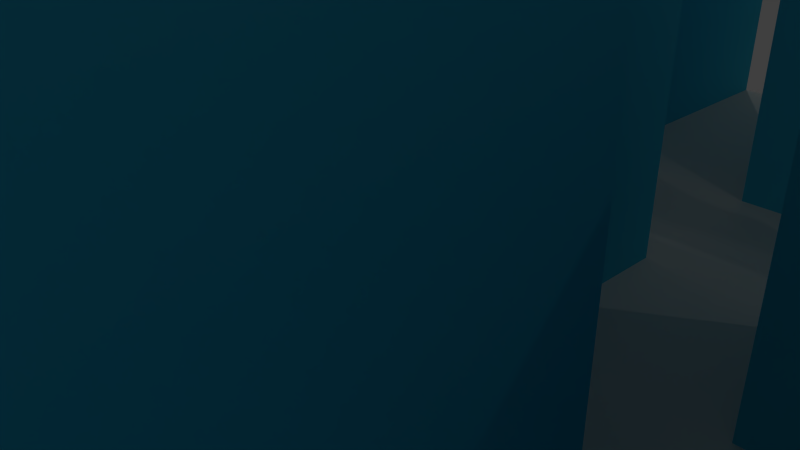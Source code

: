 # Source: Tile3.blend  (saved by Blender 2.76.0; exported with 4.5.12 LTS)
import bpy
from mathutils import Matrix  # noqa: F401  (used for matrix-valued properties, if any)

bpy.ops.wm.read_factory_settings(use_empty=True)
scene = bpy.context.scene
scene.name = 'Scene'

# ---- collections
col_collection_1 = bpy.data.collections.new('Collection 1'); scene.collection.children.link(col_collection_1)

# ---- materials (node trees are filled in below, after node groups)
mat_floor = bpy.data.materials.new('Floor')
mat_floor.alpha_threshold = 0.0
mat_floor.use_transparent_shadow = False
mat_floor.diffuse_color = (0.8, 0.783, 0.7334, 1.0)
mat_floor.roughness = 0.5
mat_floor.specular_intensity = 0.0
mat_roof = bpy.data.materials.new('Roof')
mat_roof.alpha_threshold = 0.0
mat_roof.use_transparent_shadow = False
mat_roof.diffuse_color = (0.1105, 0.0879, 0.8, 1.0)
mat_roof.roughness = 0.5
mat_roof.specular_intensity = 0.0
mat_walls = bpy.data.materials.new('Walls')
mat_walls.alpha_threshold = 0.0
mat_walls.use_transparent_shadow = False
mat_walls.diffuse_color = (0.06953, 0.6071, 0.8, 1.0)
mat_walls.roughness = 0.5
mat_walls.specular_intensity = 0.0
mat_doors = bpy.data.materials.new('Doors')
mat_doors.alpha_threshold = 0.0
mat_doors.use_transparent_shadow = False
mat_doors.diffuse_color = (0.8, 0.09458, 0.3904, 1.0)
mat_doors.roughness = 0.5
mat_doors.specular_intensity = 0.0
mat_windows = bpy.data.materials.new('Windows')
mat_windows.alpha_threshold = 0.0
mat_windows.use_transparent_shadow = False
mat_windows.diffuse_color = (0.03854, 0.8, 0.5682, 1.0)
mat_windows.roughness = 0.5
mat_windows.specular_intensity = 0.0

# ---- material node trees

# ---- world
world_world = bpy.data.worlds.new('World'); scene.world = world_world
world_world.color = (0.05088, 0.05088, 0.05088)
world_world.use_sun_shadow = False
world_world.sun_shadow_jitter_overblur = 0.0
world_world.cycles.sampling_method = 'MANUAL'
world_world.cycles.sample_map_resolution = 256

# ---- cameras
cam_camera = bpy.data.cameras.new('Camera')
cam_camera.clip_end = 100.0
cam_camera.lens = 35.0
cam_camera.sensor_width = 32.0
cam_camera.sensor_height = 18.0
cam_camera.ortho_scale = 7.314
cam_camera.dof.focus_distance = 0.0
cam_camera.dof.aperture_fstop = 128.0

# ---- lights
light_lamp = bpy.data.lights.new('Lamp', 'POINT')
light_lamp.transmission_factor = 0.0
light_lamp.cutoff_distance = 30.0
light_lamp.energy = 100.0
light_lamp.shadow_buffer_clip_start = 1.001
light_lamp.shadow_soft_size = 0.1
light_lamp.shadow_maximum_resolution = 0.006
light_lamp.use_absolute_resolution = True
light_lamp.cycles.use_multiple_importance_sampling = False
light_lamp_001 = bpy.data.lights.new('Lamp.001', 'POINT')
light_lamp_001.transmission_factor = 0.0
light_lamp_001.cutoff_distance = 30.0
light_lamp_001.energy = 100.0
light_lamp_001.shadow_buffer_clip_start = 1.001
light_lamp_001.shadow_soft_size = 0.1
light_lamp_001.shadow_maximum_resolution = 0.006
light_lamp_001.use_absolute_resolution = True
light_lamp_001.cycles.use_multiple_importance_sampling = False
light_lamp_002 = bpy.data.lights.new('Lamp.002', 'POINT')
light_lamp_002.transmission_factor = 0.0
light_lamp_002.cutoff_distance = 30.0
light_lamp_002.energy = 100.0
light_lamp_002.shadow_buffer_clip_start = 1.001
light_lamp_002.shadow_soft_size = 0.1
light_lamp_002.shadow_maximum_resolution = 0.006
light_lamp_002.use_absolute_resolution = True
light_lamp_002.cycles.use_multiple_importance_sampling = False
light_lamp_003 = bpy.data.lights.new('Lamp.003', 'POINT')
light_lamp_003.transmission_factor = 0.0
light_lamp_003.cutoff_distance = 30.0
light_lamp_003.energy = 100.0
light_lamp_003.shadow_buffer_clip_start = 1.001
light_lamp_003.shadow_soft_size = 0.1
light_lamp_003.shadow_maximum_resolution = 0.006
light_lamp_003.use_absolute_resolution = True
light_lamp_003.cycles.use_multiple_importance_sampling = False
light_lamp_004 = bpy.data.lights.new('Lamp.004', 'POINT')
light_lamp_004.transmission_factor = 0.0
light_lamp_004.cutoff_distance = 30.0
light_lamp_004.energy = 100.0
light_lamp_004.shadow_buffer_clip_start = 1.001
light_lamp_004.shadow_soft_size = 0.1
light_lamp_004.shadow_maximum_resolution = 0.006
light_lamp_004.use_absolute_resolution = True
light_lamp_004.cycles.use_multiple_importance_sampling = False

# ---- meshes
me_plane = bpy.data.meshes.new('Plane')
me_plane.from_pydata([(-1.0, -1.0, 0.0), (1.0, -1.0, 0.0), (-1.0, 1.0, 0.0), (1.0, 1.0, 0.0), (-1.0, 0.75, 0.0), (-1.0, 0.5, 0.0), (-1.0, 0.25, 0.0), (-1.0, 0.0, 0.0), (-1.0, -0.25, 0.0), (-1.0, -0.5, 0.0), (-1.0, -0.75, 0.0), (-0.75, -1.0, 0.0), (-0.5, -1.0, 0.0), (-0.25, -1.0, 0.0), (0.0, -1.0, 0.0), (0.25, -1.0, 0.0), (0.5, -1.0, 0.0), (0.75, -1.0, 0.0), (1.0, -0.75, 0.0), (1.0, -0.5, 0.0), (1.0, -0.25, 0.0), (1.0, 0.0, 0.0), (1.0, 0.25, 0.0), (1.0, 0.5, 0.0), (1.0, 0.75, 0.0), (0.75, 1.0, 0.0), (0.5, 1.0, 0.0), (0.25, 1.0, 0.0), (0.0, 1.0, 0.0), (-0.25, 1.0, 0.0), (-0.5, 1.0, 0.0), (-0.75, 1.0, 0.0), (-0.1026, -0.04471, 9.643), (-0.75, -0.5, 0.0), (-0.75, 0.25, 0.0), (-0.75, 0.5, 0.0), (-0.75, 0.75, 0.0), (-0.5, -0.75, 0.0), (-0.5, -0.5, 0.0), (-0.5, -0.25, 0.0), (-0.5, 0.0, 0.0), (-0.5, 0.25, 0.0), (-0.5, 0.5, 0.0), (-0.5, 0.75, 0.0), (-0.25, -0.25, 0.0), (-0.1474, 0.04471, 9.643), (-0.25, 0.25, 0.0), (-0.25, 0.5, 0.0), (0.0, -0.75, 0.0), (0.0, -0.5, 0.0), (0.0, -0.25, 0.0), (-0.1474, -0.04471, 9.643), (0.0, 0.25, 0.0), (0.0, 0.5, 0.0), (0.0, 0.75, 0.0), (0.25, -0.75, 0.0), (0.25, -0.5, 0.0), (0.25, -0.25, 0.0), (0.25, 0.0, 0.0), (0.25, 0.25, 0.0), (0.25, 0.5, 0.0), (0.25, 0.75, 0.0), (0.5, -0.75, 0.0), (0.5, -0.5, 0.0), (0.5, -0.25, 0.0), (0.5, 0.0, 0.0), (0.5, 0.25, 0.0), (0.5, 0.5, 0.0), (-0.1921, 0.04471, 9.643), (0.75, -0.75, 0.0), (0.75, -0.5, 0.0), (0.75, -0.25, 0.0), (0.75, 0.0, 0.0), (0.75, 0.25, 0.0), (0.75, 0.5, 0.0), (-0.1921, 0.0, 9.643), (-1.0, -0.75, 6.0), (-1.0, -1.0, 6.0), (0.75, -1.0, 6.0), (1.0, -1.0, 6.0), (1.0, 0.75, 6.0), (1.0, 1.0, 6.0), (-0.75, 1.0, 6.0), (-1.0, 1.0, 6.0), (-1.0, 0.75, 6.0), (-1.0, 0.5, 6.0), (-1.0, 0.25, 6.0), (-1.0, -0.5, 6.0), (-0.75, -1.0, 6.0), (-0.5, -1.0, 6.0), (0.0, -1.0, 6.0), (0.25, -1.0, 6.0), (1.0, -0.75, 6.0), (1.0, -0.5, 6.0), (1.0, -0.25, 6.0), (1.0, 0.0, 6.0), (1.0, 0.5, 6.0), (0.75, 1.0, 6.0), (0.5, 1.0, 6.0), (0.25, 1.0, 6.0), (0.0, 1.0, 6.0), (-0.25, 1.0, 6.0), (-0.5, 1.0, 6.0), (-0.75, 0.75, 6.0), (-0.1921, -0.04471, 9.643), (-0.75, -0.5, 6.0), (-0.75, 0.25, 6.0), (-0.75, 0.5, 6.0), (-0.5, 0.75, 6.0), (-0.5, -0.75, 6.0), (-0.5, -0.5, 6.0), (-0.5, -0.25, 6.0), (-0.5, 0.0, 6.0), (-0.5, 0.25, 6.0), (-0.5, 0.5, 6.0), (-0.25, -0.25, 6.0), (0.1314, 0.0, 7.403), (-0.25, 0.25, 6.0), (-0.25, 0.5, 6.0), (0.0, 0.75, 6.0), (0.0, -0.75, 6.0), (0.0, -0.5, 6.0), (0.0, -0.25, 6.0), (-0.3814, 0.171, 7.403), (0.0, 0.25, 6.0), (0.0, 0.5, 6.0), (0.25, 0.75, 6.0), (0.25, -0.75, 6.0), (0.25, -0.5, 6.0), (0.25, -0.25, 6.0), (0.25, 0.0, 6.0), (0.25, 0.25, 6.0), (0.25, 0.5, 6.0), (0.5, -0.75, 6.0), (0.5, -0.5, 6.0), (0.5, -0.25, 6.0), (0.5, 0.0, 6.0), (0.5, 0.25, 6.0), (0.5, 0.5, 6.0), (0.75, -0.75, 6.0), (0.75, -0.5, 6.0), (0.75, -0.25, 6.0), (0.75, 0.0, 6.0), (0.75, 0.25, 6.0), (0.75, 0.5, 6.0), (-0.1026, 0.04471, 9.643), (-0.05794, -0.04471, 9.643), (-0.05794, 0.0, 9.643), (-0.05794, 0.04471, 9.643), (-0.3814, -0.171, 7.403), (0.1314, -0.171, 7.403), (0.1314, 0.171, 7.403), (-1.0, -0.1235, 0.0), (-0.5, -0.1235, 0.0), (0.25, -0.1235, 0.0), (0.75, -0.1235, 0.0), (-0.5, -0.1235, 6.0), (0.25, -0.1235, 6.0), (0.75, -0.1235, 6.0), (-0.1921, -0.02208, 9.643), (-0.05794, -0.02208, 9.643), (0.1314, -0.08444, 7.403), (-1.0, 0.1218, 0.0), (1.0, 0.1218, 0.0), (-0.5, 0.1218, 0.0), (0.25, 0.1218, 0.0), (0.5, 0.1218, 0.0), (0.75, 0.1218, 0.0), (-0.5, 0.1218, 6.0), (0.25, 0.1218, 6.0), (0.5, 0.1218, 6.0), (0.75, 0.1218, 6.0), (-0.1921, 0.009316, 9.643), (-0.05794, 0.009316, 9.643), (0.1314, 0.07849, 7.403), (-0.25, 0.25, 6.0), (-0.5, 0.25, 6.0), (-0.5, -0.25, 6.0), (-0.25, -0.25, 6.0), (0.0, -0.25, 6.0), (0.0, 0.25, 6.0), (0.25, 0.25, 6.0), (0.25, 0.0, 6.0), (-0.5, 0.0, 6.0), (-0.5, -0.1235, 6.0), (0.25, -0.1235, 6.0), (-0.5, 0.1218, 6.0), (0.25, 0.1218, 6.0), (-0.4795, 0.2363, 6.243), (0.2295, 0.0, 6.243), (-0.4795, -0.2363, 6.243), (0.2295, -0.2363, 6.243), (0.2295, 0.2363, 6.243), (0.2295, -0.1167, 6.243), (0.2295, 0.1143, 6.243), (-0.4699, 0.23, 6.356), (-0.4699, -0.23, 6.356), (0.2199, -0.23, 6.356), (0.2199, 0.23, 6.356), (0.2199, -0.1136, 6.356), (0.2199, 0.1108, 6.356), (-0.3895, 0.1764, 7.307), (-0.3895, -0.1764, 7.307), (0.1395, -0.1764, 7.307), (0.1395, 0.1764, 7.307), (0.1395, -0.08711, 7.307), (0.1395, 0.08145, 7.307), (-0.5, -0.1105, 0.0), (0.25, -0.1105, 0.0), (0.75, -0.1105, 0.0), (-0.5, -0.1105, 6.0), (0.25, -0.1105, 6.0), (0.75, -0.1105, 6.0), (-0.1921, -0.01975, 9.643), (-0.05794, -0.01975, 9.643), (-1.0, -0.1105, 0.0), (0.1314, -0.07554, 7.403), (-0.5, -0.1105, 6.0), (0.25, -0.1105, 6.0), (0.2295, -0.1044, 6.243), (0.2199, -0.1016, 6.356), (0.1395, -0.07792, 7.307), (-0.5, -0.05523, 0.0), (0.25, -0.05523, 0.0), (0.75, -0.05523, 0.0), (-0.5, -0.05523, 6.0), (0.25, -0.05523, 6.0), (0.75, -0.05523, 6.0), (-0.1921, -0.009876, 9.643), (-0.05794, -0.009876, 9.643), (-0.5, -0.05523, 6.0), (-1.0, -0.05523, 0.0), (0.1314, -0.03777, 7.403), (0.25, -0.05523, 6.0), (0.2295, -0.0522, 6.243), (-1.0, 0.1057, 0.0), (0.1314, 0.06812, 7.403), (1.0, 0.1057, 0.0), (-0.5, 0.1057, 0.0), (0.25, 0.1057, 0.0), (0.5, 0.1057, 0.0), (0.75, 0.1057, 0.0), (-0.5, 0.1057, 6.0), (0.25, 0.1057, 6.0), (0.5, 0.1057, 6.0), (0.75, 0.1057, 6.0), (-0.1921, 0.008086, 9.643), (-0.05794, 0.008086, 9.643), (0.25, 0.1057, 6.0), (-0.5, 0.1057, 6.0), (0.2295, 0.09919, 6.243), (0.2199, 0.09618, 6.356), (0.1395, 0.07069, 7.307), (0.125, 0.09618, 5.553), (0.125, 8.949e-09, 5.553), (0.04462, 0.07069, 6.504), (0.04462, 8.949e-09, 6.504), (0.125, -0.0508, 5.553), (0.125, -0.1016, 5.553), (0.04462, -0.03896, 6.504), (0.04462, -0.07792, 6.504), (0.1563, 7.96e-15, 7.449), (0.1482, 7.96e-15, 7.544), (0.1482, 0.06812, 7.544), (0.1482, -0.07554, 7.544), (0.1482, -0.08444, 7.544), (0.1563, -0.08711, 7.449), (0.1563, 0.08145, 7.449), (0.1482, 0.07849, 7.544), (0.2462, 0.09919, 6.385), (0.2462, 7.96e-15, 6.385), (0.2462, -0.1044, 6.385), (0.2462, -0.1167, 6.385), (0.2367, 7.96e-15, 6.497), (0.2367, -0.1136, 6.497), (0.2462, 0.1143, 6.385), (0.2367, 0.1108, 6.497), (0.2367, 0.09618, 6.497), (0.2367, -0.1016, 6.497), (0.1563, 0.07069, 7.449), (0.1563, -0.07792, 7.449), (0.1482, -0.03777, 7.544), (0.2462, -0.0522, 6.385), (0.2367, -0.0508, 6.497), (0.1563, -0.03896, 7.449), (0.75, 0.25, 2.365), (0.5, 0.25, 2.365), (0.5, 0.0, 2.365), (0.75, 0.1218, 2.365), (1.0, 0.2415, 0.0), (0.25, 0.2415, 0.0), (0.5, 0.2415, 0.0), (0.75, 0.2415, 0.0), (0.25, 0.2415, 6.0), (0.5, 0.2415, 6.0), (0.75, 0.2415, 6.0), (0.25, 0.2415, 6.0), (0.75, 0.2415, 2.365), (0.75, 0.25, 2.234), (0.5, 0.25, 2.234), (0.5, 0.0, 2.234), (0.75, 0.1218, 2.234), (0.75, 0.2415, 2.234), (0.25, 0.2305, 6.0), (0.5, 0.2305, 0.0), (1.0, 0.2305, 0.0), (0.75, 0.2305, 2.365), (0.25, 0.2305, 0.0), (0.75, 0.2305, 0.0), (0.25, 0.2305, 6.0), (0.5, 0.2305, 6.0), (0.75, 0.2305, 6.0), (0.75, 0.2305, 2.234), (0.25, 0.1343, 6.0), (0.75, 0.1343, 2.365), (0.75, 0.1343, 2.234), (0.5, 0.1343, 0.0), (1.0, 0.1343, 0.0), (0.25, 0.1343, 0.0), (0.75, 0.1343, 0.0), (0.25, 0.1343, 6.0), (0.5, 0.1343, 6.0), (0.75, 0.1343, 6.0), (0.7601, 0.1218, 2.365), (0.7601, 0.2305, 0.0), (0.7601, 0.2415, 0.0), (0.7601, 0.2415, 2.365), (0.7601, 0.1218, 0.0), (0.7601, 0.1343, 2.234), (0.7601, 0.2305, 2.234), (0.7601, 0.1343, 0.0), (0.8281, 0.1218, 2.234), (0.8281, 0.1218, 2.365), (0.8281, 0.1343, 2.365), (0.8281, 0.2305, 0.0), (0.8281, 0.2415, 0.0), (0.8281, 0.2415, 2.234), (0.8281, 0.2415, 2.365), (0.8281, 0.1218, 0.0), (0.8281, 0.1343, 2.234), (0.8281, 0.2305, 2.365), (0.8281, 0.2305, 2.234), (0.8281, 0.1343, 0.0), (0.6999, 0.1343, 0.0), (0.6999, 0.2305, 0.0), (0.6999, 0.2305, 2.234), (0.6999, 0.1343, 2.234), (0.6969, 0.2174, 1.116), (0.6967, 0.2166, 1.118), (0.6966, 0.2158, 1.123), (0.6964, 0.2152, 1.128), (0.6963, 0.2146, 1.135), (0.6963, 0.2142, 1.143), (0.6962, 0.214, 1.151), (0.6962, 0.2139, 1.16), (0.6962, 0.214, 1.168), (0.6963, 0.2142, 1.177), (0.6963, 0.2146, 1.184), (0.6964, 0.2152, 1.191), (0.6966, 0.2158, 1.197), (0.6967, 0.2166, 1.201), (0.6969, 0.2174, 1.203), (0.6967, 0.2175, 1.116), (0.6964, 0.2167, 1.118), (0.6961, 0.216, 1.123), (0.6959, 0.2153, 1.128), (0.6956, 0.2148, 1.135), (0.6955, 0.2145, 1.143), (0.6954, 0.2142, 1.151), (0.6954, 0.2141, 1.16), (0.6954, 0.2142, 1.168), (0.6955, 0.2145, 1.177), (0.6956, 0.2148, 1.184), (0.6959, 0.2153, 1.191), (0.6961, 0.216, 1.197), (0.6964, 0.2167, 1.201), (0.6967, 0.2175, 1.203), (0.6966, 0.2175, 1.116), (0.6961, 0.2168, 1.118), (0.6957, 0.2162, 1.123), (0.6953, 0.2156, 1.128), (0.695, 0.2152, 1.135), (0.6948, 0.2148, 1.143), (0.6946, 0.2146, 1.151), (0.6946, 0.2146, 1.16), (0.6946, 0.2146, 1.168), (0.6948, 0.2148, 1.177), (0.695, 0.2152, 1.184), (0.6953, 0.2156, 1.191), (0.6957, 0.2162, 1.197), (0.6961, 0.2168, 1.201), (0.6966, 0.2175, 1.203), (0.6964, 0.2176, 1.116), (0.6959, 0.2171, 1.118), (0.6953, 0.2165, 1.123), (0.6948, 0.216, 1.128), (0.6944, 0.2156, 1.135), (0.6941, 0.2153, 1.143), (0.694, 0.2152, 1.151), (0.6939, 0.2151, 1.16), (0.694, 0.2152, 1.168), (0.6941, 0.2153, 1.177), (0.6944, 0.2156, 1.184), (0.6948, 0.216, 1.191), (0.6953, 0.2165, 1.197), (0.6959, 0.2171, 1.201), (0.6964, 0.2176, 1.203), (0.6963, 0.2178, 1.116), (0.6956, 0.2173, 1.118), (0.695, 0.2169, 1.123), (0.6944, 0.2165, 1.128), (0.694, 0.2162, 1.135), (0.6936, 0.216, 1.143), (0.6934, 0.2158, 1.151), (0.6933, 0.2158, 1.16), (0.6934, 0.2158, 1.168), (0.6936, 0.216, 1.177), (0.694, 0.2162, 1.184), (0.6944, 0.2165, 1.191), (0.695, 0.2169, 1.197), (0.6956, 0.2173, 1.201), (0.6963, 0.2178, 1.203), (0.6971, 0.2183, 1.204), (0.6963, 0.2179, 1.116), (0.6955, 0.2176, 1.118), (0.6948, 0.2173, 1.123), (0.6941, 0.2171, 1.128), (0.6936, 0.2168, 1.135), (0.6932, 0.2167, 1.143), (0.693, 0.2166, 1.151), (0.6929, 0.2166, 1.16), (0.693, 0.2166, 1.168), (0.6932, 0.2167, 1.177), (0.6936, 0.2168, 1.184), (0.6941, 0.2171, 1.191), (0.6948, 0.2173, 1.197), (0.6955, 0.2176, 1.201), (0.6963, 0.2179, 1.203), (0.6962, 0.2181, 1.116), (0.6954, 0.2179, 1.118), (0.6946, 0.2178, 1.123), (0.694, 0.2176, 1.128), (0.6934, 0.2175, 1.135), (0.693, 0.2175, 1.143), (0.6928, 0.2174, 1.151), (0.6927, 0.2174, 1.16), (0.6928, 0.2174, 1.168), (0.693, 0.2175, 1.177), (0.6934, 0.2175, 1.184), (0.694, 0.2176, 1.191), (0.6946, 0.2178, 1.197), (0.6954, 0.2179, 1.201), (0.6962, 0.2181, 1.203), (0.6962, 0.2183, 1.116), (0.6954, 0.2183, 1.118), (0.6946, 0.2183, 1.123), (0.6939, 0.2183, 1.128), (0.6933, 0.2183, 1.135), (0.6929, 0.2183, 1.143), (0.6927, 0.2183, 1.151), (0.6926, 0.2183, 1.16), (0.6927, 0.2183, 1.168), (0.6929, 0.2183, 1.177), (0.6933, 0.2183, 1.184), (0.6939, 0.2183, 1.191), (0.6946, 0.2183, 1.197), (0.6954, 0.2183, 1.201), (0.6962, 0.2183, 1.203), (0.6962, 0.2184, 1.116), (0.6954, 0.2186, 1.118), (0.6946, 0.2187, 1.123), (0.694, 0.2189, 1.128), (0.6934, 0.219, 1.135), (0.693, 0.2191, 1.143), (0.6928, 0.2191, 1.151), (0.6927, 0.2191, 1.16), (0.6928, 0.2191, 1.168), (0.693, 0.2191, 1.177), (0.6934, 0.219, 1.184), (0.694, 0.2189, 1.191), (0.6946, 0.2187, 1.197), (0.6954, 0.2186, 1.201), (0.6962, 0.2184, 1.203), (0.6963, 0.2186, 1.116), (0.6955, 0.2189, 1.118), (0.6948, 0.2192, 1.123), (0.6941, 0.2195, 1.128), (0.6936, 0.2197, 1.135), (0.6932, 0.2198, 1.143), (0.693, 0.2199, 1.151), (0.6929, 0.22, 1.16), (0.693, 0.2199, 1.168), (0.6932, 0.2198, 1.177), (0.6936, 0.2197, 1.184), (0.6941, 0.2195, 1.191), (0.6948, 0.2192, 1.197), (0.6955, 0.2189, 1.201), (0.6963, 0.2186, 1.203), (0.6963, 0.2187, 1.116), (0.6956, 0.2192, 1.118), (0.695, 0.2196, 1.123), (0.6944, 0.22, 1.128), (0.694, 0.2203, 1.135), (0.6936, 0.2206, 1.143), (0.6934, 0.2207, 1.151), (0.6933, 0.2207, 1.16), (0.6934, 0.2207, 1.168), (0.6936, 0.2206, 1.177), (0.694, 0.2203, 1.184), (0.6944, 0.22, 1.191), (0.695, 0.2196, 1.197), (0.6956, 0.2192, 1.201), (0.6963, 0.2187, 1.203), (0.6964, 0.2189, 1.116), (0.6959, 0.2195, 1.118), (0.6953, 0.22, 1.123), (0.6948, 0.2205, 1.128), (0.6944, 0.2209, 1.135), (0.6941, 0.2212, 1.143), (0.694, 0.2214, 1.151), (0.6939, 0.2214, 1.16), (0.694, 0.2214, 1.168), (0.6941, 0.2212, 1.177), (0.6944, 0.2209, 1.184), (0.6948, 0.2205, 1.191), (0.6953, 0.22, 1.197), (0.6959, 0.2195, 1.201), (0.6964, 0.2189, 1.203), (0.6966, 0.219, 1.116), (0.6961, 0.2197, 1.118), (0.6957, 0.2203, 1.123), (0.6953, 0.2209, 1.128), (0.695, 0.2213, 1.135), (0.6948, 0.2217, 1.143), (0.6946, 0.2219, 1.151), (0.6946, 0.222, 1.16), (0.6946, 0.2219, 1.168), (0.6948, 0.2217, 1.177), (0.695, 0.2213, 1.184), (0.6953, 0.2209, 1.191), (0.6957, 0.2203, 1.197), (0.6961, 0.2197, 1.201), (0.6966, 0.219, 1.203), (0.6967, 0.2191, 1.116), (0.6964, 0.2198, 1.118), (0.6961, 0.2206, 1.123), (0.6959, 0.2212, 1.128), (0.6956, 0.2217, 1.135), (0.6955, 0.2221, 1.143), (0.6954, 0.2223, 1.151), (0.6954, 0.2224, 1.16), (0.6954, 0.2223, 1.168), (0.6955, 0.2221, 1.177), (0.6956, 0.2217, 1.184), (0.6959, 0.2212, 1.191), (0.6961, 0.2206, 1.197), (0.6964, 0.2198, 1.201), (0.6967, 0.2191, 1.203), (0.6969, 0.2191, 1.116), (0.6967, 0.2199, 1.118), (0.6966, 0.2207, 1.123), (0.6964, 0.2214, 1.128), (0.6963, 0.2219, 1.135), (0.6963, 0.2223, 1.143), (0.6962, 0.2226, 1.151), (0.6962, 0.2226, 1.16), (0.6962, 0.2226, 1.168), (0.6963, 0.2223, 1.177), (0.6963, 0.2219, 1.184), (0.6964, 0.2214, 1.191), (0.6966, 0.2207, 1.197), (0.6967, 0.2199, 1.201), (0.6969, 0.2191, 1.203), (0.6971, 0.2191, 1.116), (0.6971, 0.22, 1.118), (0.6971, 0.2207, 1.123), (0.6971, 0.2214, 1.128), (0.6971, 0.222, 1.135), (0.6971, 0.2224, 1.143), (0.6971, 0.2226, 1.151), (0.6971, 0.2227, 1.16), (0.6971, 0.2226, 1.168), (0.6971, 0.2224, 1.177), (0.6971, 0.222, 1.184), (0.6971, 0.2214, 1.191), (0.6971, 0.2207, 1.197), (0.6971, 0.22, 1.201), (0.6971, 0.2191, 1.203), (0.6972, 0.2191, 1.116), (0.6974, 0.2199, 1.118), (0.6975, 0.2207, 1.123), (0.6977, 0.2214, 1.128), (0.6978, 0.2219, 1.135), (0.6979, 0.2223, 1.143), (0.6979, 0.2226, 1.151), (0.6979, 0.2226, 1.16), (0.6979, 0.2226, 1.168), (0.6979, 0.2223, 1.177), (0.6978, 0.2219, 1.184), (0.6977, 0.2214, 1.191), (0.6975, 0.2207, 1.197), (0.6974, 0.2199, 1.201), (0.6972, 0.2191, 1.203), (0.6974, 0.2191, 1.116), (0.6977, 0.2198, 1.118), (0.698, 0.2206, 1.123), (0.6983, 0.2212, 1.128), (0.6985, 0.2217, 1.135), (0.6986, 0.2221, 1.143), (0.6987, 0.2223, 1.151), (0.6988, 0.2224, 1.16), (0.6987, 0.2223, 1.168), (0.6986, 0.2221, 1.177), (0.6985, 0.2217, 1.184), (0.6983, 0.2212, 1.191), (0.698, 0.2206, 1.197), (0.6977, 0.2198, 1.201), (0.6974, 0.2191, 1.203), (0.6971, 0.2183, 1.115), (0.6975, 0.219, 1.116), (0.698, 0.2197, 1.118), (0.6984, 0.2203, 1.123), (0.6988, 0.2209, 1.128), (0.6991, 0.2213, 1.135), (0.6993, 0.2217, 1.143), (0.6995, 0.2219, 1.151), (0.6995, 0.222, 1.16), (0.6995, 0.2219, 1.168), (0.6993, 0.2217, 1.177), (0.6991, 0.2213, 1.184), (0.6988, 0.2209, 1.191), (0.6984, 0.2203, 1.197), (0.698, 0.2197, 1.201), (0.6975, 0.219, 1.203), (0.6977, 0.2189, 1.116), (0.6983, 0.2195, 1.118), (0.6988, 0.22, 1.123), (0.6993, 0.2205, 1.128), (0.6997, 0.2209, 1.135), (0.7, 0.2212, 1.143), (0.7002, 0.2214, 1.151), (0.7002, 0.2214, 1.16), (0.7002, 0.2214, 1.168), (0.7, 0.2212, 1.177), (0.6997, 0.2209, 1.184), (0.6993, 0.2205, 1.191), (0.6988, 0.22, 1.197), (0.6983, 0.2195, 1.201), (0.6977, 0.2189, 1.203), (0.6978, 0.2187, 1.116), (0.6985, 0.2192, 1.118), (0.6991, 0.2196, 1.123), (0.6997, 0.22, 1.128), (0.7001, 0.2203, 1.135), (0.7005, 0.2206, 1.143), (0.7007, 0.2207, 1.151), (0.7008, 0.2207, 1.16), (0.7007, 0.2207, 1.168), (0.7005, 0.2206, 1.177), (0.7001, 0.2203, 1.184), (0.6997, 0.22, 1.191), (0.6991, 0.2196, 1.197), (0.6985, 0.2192, 1.201), (0.6978, 0.2187, 1.203), (0.6979, 0.2186, 1.116), (0.6986, 0.2189, 1.118), (0.6993, 0.2192, 1.123), (0.7, 0.2195, 1.128), (0.7005, 0.2197, 1.135), (0.7009, 0.2198, 1.143), (0.7011, 0.2199, 1.151), (0.7012, 0.22, 1.16), (0.7011, 0.2199, 1.168), (0.7009, 0.2198, 1.177), (0.7005, 0.2197, 1.184), (0.7, 0.2195, 1.191), (0.6993, 0.2192, 1.197), (0.6986, 0.2189, 1.201), (0.6979, 0.2186, 1.203), (0.6979, 0.2184, 1.116), (0.6987, 0.2186, 1.118), (0.6995, 0.2187, 1.123), (0.7002, 0.2189, 1.128), (0.7007, 0.219, 1.135), (0.7011, 0.2191, 1.143), (0.7013, 0.2191, 1.151), (0.7014, 0.2191, 1.16), (0.7013, 0.2191, 1.168), (0.7011, 0.2191, 1.177), (0.7007, 0.219, 1.184), (0.7002, 0.2189, 1.191), (0.6995, 0.2187, 1.197), (0.6987, 0.2186, 1.201), (0.6979, 0.2184, 1.203), (0.6979, 0.2183, 1.116), (0.6988, 0.2183, 1.118), (0.6995, 0.2183, 1.123), (0.7002, 0.2183, 1.128), (0.7008, 0.2183, 1.135), (0.7012, 0.2183, 1.143), (0.7014, 0.2183, 1.151), (0.7015, 0.2183, 1.16), (0.7014, 0.2183, 1.168), (0.7012, 0.2183, 1.177), (0.7008, 0.2183, 1.184), (0.7002, 0.2183, 1.191), (0.6995, 0.2183, 1.197), (0.6988, 0.2183, 1.201), (0.6979, 0.2183, 1.203), (0.6979, 0.2181, 1.116), (0.6987, 0.2179, 1.118), (0.6995, 0.2178, 1.123), (0.7002, 0.2176, 1.128), (0.7007, 0.2175, 1.135), (0.7011, 0.2175, 1.143), (0.7013, 0.2174, 1.151), (0.7014, 0.2174, 1.16), (0.7013, 0.2174, 1.168), (0.7011, 0.2175, 1.177), (0.7007, 0.2175, 1.184), (0.7002, 0.2176, 1.191), (0.6995, 0.2178, 1.197), (0.6987, 0.2179, 1.201), (0.6979, 0.2181, 1.203), (0.6979, 0.2179, 1.116), (0.6986, 0.2176, 1.118), (0.6993, 0.2173, 1.123), (0.7, 0.2171, 1.128), (0.7005, 0.2168, 1.135), (0.7009, 0.2167, 1.143), (0.7011, 0.2166, 1.151), (0.7012, 0.2166, 1.16), (0.7011, 0.2166, 1.168), (0.7009, 0.2167, 1.177), (0.7005, 0.2168, 1.184), (0.7, 0.2171, 1.191), (0.6993, 0.2173, 1.197), (0.6986, 0.2176, 1.201), (0.6979, 0.2179, 1.203), (0.6978, 0.2178, 1.116), (0.6985, 0.2173, 1.118), (0.6991, 0.2169, 1.123), (0.6997, 0.2165, 1.128), (0.7001, 0.2162, 1.135), (0.7005, 0.216, 1.143), (0.7007, 0.2158, 1.151), (0.7008, 0.2158, 1.16), (0.7007, 0.2158, 1.168), (0.7005, 0.216, 1.177), (0.7001, 0.2162, 1.184), (0.6997, 0.2165, 1.191), (0.6991, 0.2169, 1.197), (0.6985, 0.2173, 1.201), (0.6978, 0.2178, 1.203), (0.6977, 0.2176, 1.116), (0.6983, 0.2171, 1.118), (0.6988, 0.2165, 1.123), (0.6993, 0.216, 1.128), (0.6997, 0.2156, 1.135), (0.7, 0.2153, 1.143), (0.7002, 0.2152, 1.151), (0.7002, 0.2151, 1.16), (0.7002, 0.2152, 1.168), (0.7, 0.2153, 1.177), (0.6997, 0.2156, 1.184), (0.6993, 0.216, 1.191), (0.6988, 0.2165, 1.197), (0.6983, 0.2171, 1.201), (0.6977, 0.2176, 1.203), (0.6975, 0.2175, 1.116), (0.698, 0.2168, 1.118), (0.6984, 0.2162, 1.123), (0.6988, 0.2156, 1.128), (0.6991, 0.2152, 1.135), (0.6993, 0.2148, 1.143), (0.6995, 0.2146, 1.151), (0.6995, 0.2146, 1.16), (0.6995, 0.2146, 1.168), (0.6993, 0.2148, 1.177), (0.6991, 0.2152, 1.184), (0.6988, 0.2156, 1.191), (0.6984, 0.2162, 1.197), (0.698, 0.2168, 1.201), (0.6975, 0.2175, 1.203), (0.6974, 0.2175, 1.116), (0.6977, 0.2167, 1.118), (0.698, 0.216, 1.123), (0.6983, 0.2153, 1.128), (0.6985, 0.2148, 1.135), (0.6986, 0.2145, 1.143), (0.6987, 0.2142, 1.151), (0.6988, 0.2141, 1.16), (0.6987, 0.2142, 1.168), (0.6986, 0.2145, 1.177), (0.6985, 0.2148, 1.184), (0.6983, 0.2153, 1.191), (0.698, 0.216, 1.197), (0.6977, 0.2167, 1.201), (0.6974, 0.2175, 1.203), (0.6972, 0.2174, 1.116), (0.6974, 0.2166, 1.118), (0.6975, 0.2158, 1.123), (0.6977, 0.2152, 1.128), (0.6978, 0.2146, 1.135), (0.6979, 0.2142, 1.143), (0.6979, 0.214, 1.151), (0.6979, 0.2139, 1.16), (0.6979, 0.214, 1.168), (0.6979, 0.2142, 1.177), (0.6978, 0.2146, 1.184), (0.6977, 0.2152, 1.191), (0.6975, 0.2158, 1.197), (0.6974, 0.2166, 1.201), (0.6972, 0.2174, 1.203), (0.6971, 0.2174, 1.116), (0.6971, 0.2166, 1.118), (0.6971, 0.2158, 1.123), (0.6971, 0.2151, 1.128), (0.6971, 0.2146, 1.135), (0.6971, 0.2141, 1.143), (0.6971, 0.2139, 1.151), (0.6971, 0.2138, 1.16), (0.6971, 0.2139, 1.168), (0.6971, 0.2141, 1.177), (0.6971, 0.2146, 1.184), (0.6971, 0.2151, 1.191), (0.6971, 0.2158, 1.197), (0.6971, 0.2166, 1.201), (0.6971, 0.2174, 1.203)], [], [(180, 175, 117, 124), (178, 179, 122, 115), (5, 6, 86, 85), (36, 31, 82, 103), (49, 48, 120, 121), (155, 71, 141, 158), (4, 5, 85, 84), (48, 14, 90, 120), (71, 70, 140, 141), (2, 4, 84, 83), (67, 74, 144, 138), (15, 16, 17, 69, 70, 71, 155, 209, 224, 72, 65, 240, 166, 316, 304, 291, 66, 73, 74, 67, 60, 61, 27, 28, 54, 53, 47, 42, 43, 30, 31, 36, 35, 34, 41, 46, 52, 59, 290, 307, 318, 165, 239, 58, 223, 208, 154, 57, 64, 63, 62, 55), (29, 30, 102, 101), (54, 28, 100, 119), (70, 69, 139, 140), (31, 2, 83, 82), (285, 286, 137, 143), (28, 29, 101, 100), (69, 17, 78, 139), (42, 47, 118, 114), (24, 3, 81, 80), (65, 72, 142, 136, 287, 300), (175, 176, 113, 117), (17, 1, 79, 78), (26, 27, 99, 98), (10, 0, 77, 76), (25, 26, 98, 97), (177, 178, 115, 111), (3, 25, 97, 81), (23, 24, 80, 96), (60, 67, 138, 132), (229, 147, 247, 173, 148, 145, 45, 68, 172, 246, 75, 228, 213, 159, 104, 51, 32, 146, 160, 214), (75, 246, 172, 68, 123, 201, 195, 188, 113, 168, 242, 112, 225, 210, 156, 111, 190, 196, 202, 149, 104, 159, 213, 228), (103, 82, 83, 84, 85, 86, 106, 107), (315, 328, 339, 342, 330, 319, 343, 346), (77, 88, 89, 109, 110, 105, 87, 76), (101, 102, 108, 114, 118, 125, 119, 100), (90, 91, 127, 133, 134, 135, 129, 128, 121, 120), (21, 72, 142, 95), (47, 53, 125, 118), (9, 10, 76, 87), (33, 9, 87, 105), (53, 54, 119, 125), (74, 23, 96, 144), (0, 11, 88, 77), (27, 61, 126, 99), (34, 35, 107, 106), (11, 12, 89, 88), (56, 49, 121, 128), (15, 55, 127, 91), (35, 36, 103, 107), (50, 57, 129, 122, 179), (6, 34, 106, 86), (30, 43, 108, 102), (57, 56, 128, 129), (12, 37, 109, 89), (14, 15, 91, 90), (181, 180, 124, 131), (233, 182, 130, 226), (37, 38, 110, 109), (296, 181, 131, 293), (38, 33, 105, 110), (184, 177, 111, 156), (1, 18, 92, 79), (55, 62, 133, 127), (61, 60, 132, 126), (249, 183, 112, 242), (18, 19, 93, 92), (19, 20, 94, 93), (64, 57, 129, 135), (43, 42, 114, 108), (20, 21, 95, 94), (62, 63, 134, 133), (63, 64, 135, 134), (78, 79, 92, 93, 94, 95, 142, 227, 212, 158, 141, 140, 139), (204, 151, 174, 206, 200, 194, 250, 189, 234, 219, 193, 199, 205, 161, 150, 203, 197, 191, 129, 157, 211, 226, 130, 243, 169, 320, 309, 293, 131, 192, 198), (217, 184, 156, 210), (290, 59, 181, 296, 303, 313, 187, 165, 318, 307), (209, 155, 158, 212), (176, 186, 168, 113), (248, 187, 169, 243), (327, 338, 331, 332, 323, 288, 301, 167), (207, 153, 39, 177, 184, 217), (238, 40, 222, 207, 217, 230, 183, 249), (239, 165, 187, 248, 182, 58), (59, 52, 180, 181), (39, 44, 178, 177), (46, 41, 176, 175), (44, 50, 179, 178), (52, 46, 175, 180), (41, 164, 238, 249, 186, 176), (232, 116, 236, 174, 151, 148, 173, 247, 147, 229, 214, 160, 146, 150, 161, 216), (151, 204, 198, 192, 131, 124, 117, 113, 188, 195, 201, 123, 68, 45, 145, 148), (252, 279, 261, 284, 280, 221, 260, 259, 256, 255), (150, 146, 32, 51, 104, 149, 202, 196, 190, 111, 115, 122, 129, 191, 197, 203), (224, 209, 212, 227), (230, 217, 210, 225), (278, 280, 264, 265, 266, 274, 272, 271), (185, 218, 211, 157), (183, 230, 225, 112), (72, 224, 227, 142), (257, 254, 253, 255, 256, 259, 260, 258), (303, 296, 293, 309), (218, 233, 226, 211), (205, 199, 193, 272, 274, 266, 265, 161), (287, 136, 244, 170, 321, 310, 294, 137, 286, 299, 66, 291, 304, 316, 166, 240, 65, 300), (182, 248, 243, 130), (186, 249, 242, 168), (221, 280, 278, 220, 258, 260), (57, 154, 208, 218, 185, 157, 129), (252, 255, 253, 251, 277, 279), (267, 268, 263, 279, 277, 269, 275, 276), (282, 270, 269, 277, 273, 283, 278, 271), (206, 174, 268, 267, 276, 275, 269, 270, 282, 271, 272, 193, 219, 234, 189, 250, 194, 200), (284, 261, 279, 263, 262, 281, 264, 280), (313, 303, 309, 320), (308, 292, 325, 324), (223, 58, 182, 233, 218, 208), (187, 313, 320, 169), (324, 325, 335, 334), (292, 302, 297, 326, 337, 336, 335, 325), (324, 334, 341, 329, 312, 345, 344, 308), (295, 143, 137, 294, 310, 321, 170, 244, 136, 142, 245, 171, 322, 311), (167, 319, 330, 327), (314, 288, 323, 332, 333, 340, 337, 326, 297, 306), (327, 330, 342, 338), (343, 344, 345, 346), (308, 344, 343, 319, 167, 241, 72, 21, 237, 163, 317, 305, 289, 22, 23, 74, 73, 292), (819, 818, 351, 352), (827, 826, 359, 360), (820, 819, 352, 353), (828, 827, 360, 361), (821, 820, 353, 354), (814, 618, 347), (422, 828, 361), (822, 821, 354, 355), (815, 814, 347, 348), (823, 822, 355, 356), (816, 815, 348, 349), (824, 823, 356, 357), (817, 816, 349, 350), (825, 824, 357, 358), (818, 817, 350, 351), (826, 825, 358, 359), (358, 357, 372, 373), (351, 350, 365, 366), (359, 358, 373, 374), (352, 351, 366, 367), (360, 359, 374, 375), (353, 352, 367, 368), (361, 360, 375, 376), (354, 353, 368, 369), (347, 618, 362), (422, 361, 376), (355, 354, 369, 370), (348, 347, 362, 363), (356, 355, 370, 371), (349, 348, 363, 364), (357, 356, 371, 372), (350, 349, 364, 365), (422, 376, 391), (370, 369, 384, 385), (363, 362, 377, 378), (371, 370, 385, 386), (364, 363, 378, 379), (372, 371, 386, 387), (365, 364, 379, 380), (373, 372, 387, 388), (366, 365, 380, 381), (374, 373, 388, 389), (367, 366, 381, 382), (375, 374, 389, 390), (368, 367, 382, 383), (376, 375, 390, 391), (369, 368, 383, 384), (362, 618, 377), (389, 388, 403, 404), (382, 381, 396, 397), (390, 389, 404, 405), (383, 382, 397, 398), (391, 390, 405, 406), (384, 383, 398, 399), (377, 618, 392), (422, 391, 406), (385, 384, 399, 400), (378, 377, 392, 393), (386, 385, 400, 401), (379, 378, 393, 394), (387, 386, 401, 402), (380, 379, 394, 395), (388, 387, 402, 403), (381, 380, 395, 396), (393, 392, 407, 408), (401, 400, 415, 416), (394, 393, 408, 409), (402, 401, 416, 417), (395, 394, 409, 410), (403, 402, 417, 418), (396, 395, 410, 411), (404, 403, 418, 419), (397, 396, 411, 412), (405, 404, 419, 420), (398, 397, 412, 413), (406, 405, 420, 421), (399, 398, 413, 414), (392, 618, 407), (422, 406, 421), (400, 399, 414, 415), (412, 411, 427, 428), (420, 419, 435, 436), (413, 412, 428, 429), (421, 420, 436, 437), (414, 413, 429, 430), (407, 618, 423), (422, 421, 437), (415, 414, 430, 431), (408, 407, 423, 424), (416, 415, 431, 432), (409, 408, 424, 425), (417, 416, 432, 433), (410, 409, 425, 426), (418, 417, 433, 434), (411, 410, 426, 427), (419, 418, 434, 435), (432, 431, 446, 447), (425, 424, 439, 440), (433, 432, 447, 448), (426, 425, 440, 441), (434, 433, 448, 449), (427, 426, 441, 442), (435, 434, 449, 450), (428, 427, 442, 443), (436, 435, 450, 451), (429, 428, 443, 444), (437, 436, 451, 452), (430, 429, 444, 445), (423, 618, 438), (422, 437, 452), (431, 430, 445, 446), (424, 423, 438, 439), (451, 450, 465, 466), (444, 443, 458, 459), (452, 451, 466, 467), (445, 444, 459, 460), (438, 618, 453), (422, 452, 467), (446, 445, 460, 461), (439, 438, 453, 454), (447, 446, 461, 462), (440, 439, 454, 455), (448, 447, 462, 463), (441, 440, 455, 456), (449, 448, 463, 464), (442, 441, 456, 457), (450, 449, 464, 465), (443, 442, 457, 458), (455, 454, 469, 470), (463, 462, 477, 478), (456, 455, 470, 471), (464, 463, 478, 479), (457, 456, 471, 472), (465, 464, 479, 480), (458, 457, 472, 473), (466, 465, 480, 481), (459, 458, 473, 474), (467, 466, 481, 482), (460, 459, 474, 475), (453, 618, 468), (422, 467, 482), (461, 460, 475, 476), (454, 453, 468, 469), (462, 461, 476, 477), (474, 473, 488, 489), (482, 481, 496, 497), (475, 474, 489, 490), (468, 618, 483), (422, 482, 497), (476, 475, 490, 491), (469, 468, 483, 484), (477, 476, 491, 492), (470, 469, 484, 485), (478, 477, 492, 493), (471, 470, 485, 486), (479, 478, 493, 494), (472, 471, 486, 487), (480, 479, 494, 495), (473, 472, 487, 488), (481, 480, 495, 496), (493, 492, 507, 508), (486, 485, 500, 501), (494, 493, 508, 509), (487, 486, 501, 502), (495, 494, 509, 510), (488, 487, 502, 503), (496, 495, 510, 511), (489, 488, 503, 504), (497, 496, 511, 512), (490, 489, 504, 505), (483, 618, 498), (422, 497, 512), (491, 490, 505, 506), (484, 483, 498, 499), (492, 491, 506, 507), (485, 484, 499, 500), (512, 511, 526, 527), (505, 504, 519, 520), (498, 618, 513), (422, 512, 527), (506, 505, 520, 521), (499, 498, 513, 514), (507, 506, 521, 522), (500, 499, 514, 515), (508, 507, 522, 523), (501, 500, 515, 516), (509, 508, 523, 524), (502, 501, 516, 517), (510, 509, 524, 525), (503, 502, 517, 518), (511, 510, 525, 526), (504, 503, 518, 519), (524, 523, 538, 539), (517, 516, 531, 532), (525, 524, 539, 540), (518, 517, 532, 533), (526, 525, 540, 541), (519, 518, 533, 534), (527, 526, 541, 542), (520, 519, 534, 535), (513, 618, 528), (422, 527, 542), (521, 520, 535, 536), (514, 513, 528, 529), (522, 521, 536, 537), (515, 514, 529, 530), (523, 522, 537, 538), (516, 515, 530, 531), (528, 618, 543), (422, 542, 557), (536, 535, 550, 551), (529, 528, 543, 544), (537, 536, 551, 552), (530, 529, 544, 545), (538, 537, 552, 553), (531, 530, 545, 546), (539, 538, 553, 554), (532, 531, 546, 547), (540, 539, 554, 555), (533, 532, 547, 548), (541, 540, 555, 556), (534, 533, 548, 549), (542, 541, 556, 557), (535, 534, 549, 550), (547, 546, 561, 562), (555, 554, 569, 570), (548, 547, 562, 563), (556, 555, 570, 571), (549, 548, 563, 564), (557, 556, 571, 572), (550, 549, 564, 565), (543, 618, 558), (422, 557, 572), (551, 550, 565, 566), (544, 543, 558, 559), (552, 551, 566, 567), (545, 544, 559, 560), (553, 552, 567, 568), (546, 545, 560, 561), (554, 553, 568, 569), (566, 565, 580, 581), (559, 558, 573, 574), (567, 566, 581, 582), (560, 559, 574, 575), (568, 567, 582, 583), (561, 560, 575, 576), (569, 568, 583, 584), (562, 561, 576, 577), (570, 569, 584, 585), (563, 562, 577, 578), (571, 570, 585, 586), (564, 563, 578, 579), (572, 571, 586, 587), (565, 564, 579, 580), (558, 618, 573), (422, 572, 587), (585, 584, 599, 600), (578, 577, 592, 593), (586, 585, 600, 601), (579, 578, 593, 594), (587, 586, 601, 602), (580, 579, 594, 595), (573, 618, 588), (422, 587, 602), (581, 580, 595, 596), (574, 573, 588, 589), (582, 581, 596, 597), (575, 574, 589, 590), (583, 582, 597, 598), (576, 575, 590, 591), (584, 583, 598, 599), (577, 576, 591, 592), (589, 588, 603, 604), (597, 596, 611, 612), (590, 589, 604, 605), (598, 597, 612, 613), (591, 590, 605, 606), (599, 598, 613, 614), (592, 591, 606, 607), (600, 599, 614, 615), (593, 592, 607, 608), (601, 600, 615, 616), (594, 593, 608, 609), (602, 601, 616, 617), (595, 594, 609, 610), (588, 618, 603), (422, 602, 617), (596, 595, 610, 611), (608, 607, 623, 624), (616, 615, 631, 632), (609, 608, 624, 625), (617, 616, 632, 633), (610, 609, 625, 626), (603, 618, 619), (422, 617, 633), (611, 610, 626, 627), (604, 603, 619, 620), (612, 611, 627, 628), (605, 604, 620, 621), (613, 612, 628, 629), (606, 605, 621, 622), (614, 613, 629, 630), (607, 606, 622, 623), (615, 614, 630, 631), (628, 627, 642, 643), (621, 620, 635, 636), (629, 628, 643, 644), (622, 621, 636, 637), (630, 629, 644, 645), (623, 622, 637, 638), (631, 630, 645, 646), (624, 623, 638, 639), (632, 631, 646, 647), (625, 624, 639, 640), (633, 632, 647, 648), (626, 625, 640, 641), (619, 618, 634), (422, 633, 648), (627, 626, 641, 642), (620, 619, 634, 635), (647, 646, 661, 662), (640, 639, 654, 655), (648, 647, 662, 663), (641, 640, 655, 656), (634, 618, 649), (422, 648, 663), (642, 641, 656, 657), (635, 634, 649, 650), (643, 642, 657, 658), (636, 635, 650, 651), (644, 643, 658, 659), (637, 636, 651, 652), (645, 644, 659, 660), (638, 637, 652, 653), (646, 645, 660, 661), (639, 638, 653, 654), (659, 658, 673, 674), (652, 651, 666, 667), (660, 659, 674, 675), (653, 652, 667, 668), (661, 660, 675, 676), (654, 653, 668, 669), (662, 661, 676, 677), (655, 654, 669, 670), (663, 662, 677, 678), (656, 655, 670, 671), (649, 618, 664), (422, 663, 678), (657, 656, 671, 672), (650, 649, 664, 665), (658, 657, 672, 673), (651, 650, 665, 666), (678, 677, 692, 693), (671, 670, 685, 686), (664, 618, 679), (422, 678, 693), (672, 671, 686, 687), (665, 664, 679, 680), (673, 672, 687, 688), (666, 665, 680, 681), (674, 673, 688, 689), (667, 666, 681, 682), (675, 674, 689, 690), (668, 667, 682, 683), (676, 675, 690, 691), (669, 668, 683, 684), (677, 676, 691, 692), (670, 669, 684, 685), (682, 681, 696, 697), (690, 689, 704, 705), (683, 682, 697, 698), (691, 690, 705, 706), (684, 683, 698, 699), (692, 691, 706, 707), (685, 684, 699, 700), (693, 692, 707, 708), (686, 685, 700, 701), (679, 618, 694), (422, 693, 708), (687, 686, 701, 702), (680, 679, 694, 695), (688, 687, 702, 703), (681, 680, 695, 696), (689, 688, 703, 704), (701, 700, 715, 716), (694, 618, 709), (422, 708, 723), (702, 701, 716, 717), (695, 694, 709, 710), (703, 702, 717, 718), (696, 695, 710, 711), (704, 703, 718, 719), (697, 696, 711, 712), (705, 704, 719, 720), (698, 697, 712, 713), (706, 705, 720, 721), (699, 698, 713, 714), (707, 706, 721, 722), (700, 699, 714, 715), (708, 707, 722, 723), (720, 719, 734, 735), (713, 712, 727, 728), (721, 720, 735, 736), (714, 713, 728, 729), (722, 721, 736, 737), (715, 714, 729, 730), (723, 722, 737, 738), (716, 715, 730, 731), (709, 618, 724), (717, 716, 731, 732), (710, 709, 724, 725), (422, 723, 738), (718, 717, 732, 733), (711, 710, 725, 726), (719, 718, 733, 734), (712, 711, 726, 727), (738, 737, 752, 753), (731, 730, 745, 746), (724, 618, 739), (422, 738, 753), (732, 731, 746, 747), (725, 724, 739, 740), (733, 732, 747, 748), (726, 725, 740, 741), (734, 733, 748, 749), (727, 726, 741, 742), (735, 734, 749, 750), (728, 727, 742, 743), (736, 735, 750, 751), (729, 728, 743, 744), (737, 736, 751, 752), (730, 729, 744, 745), (742, 741, 756, 757), (750, 749, 764, 765), (743, 742, 757, 758), (751, 750, 765, 766), (744, 743, 758, 759), (752, 751, 766, 767), (745, 744, 759, 760), (753, 752, 767, 768), (746, 745, 760, 761), (739, 618, 754), (422, 753, 768), (747, 746, 761, 762), (740, 739, 754, 755), (748, 747, 762, 763), (741, 740, 755, 756), (749, 748, 763, 764), (761, 760, 775, 776), (754, 618, 769), (422, 768, 783), (762, 761, 776, 777), (755, 754, 769, 770), (763, 762, 777, 778), (756, 755, 770, 771), (764, 763, 778, 779), (757, 756, 771, 772), (765, 764, 779, 780), (758, 757, 772, 773), (766, 765, 780, 781), (759, 758, 773, 774), (767, 766, 781, 782), (760, 759, 774, 775), (768, 767, 782, 783), (780, 779, 794, 795), (773, 772, 787, 788), (781, 780, 795, 796), (774, 773, 788, 789), (782, 781, 796, 797), (775, 774, 789, 790), (783, 782, 797, 798), (776, 775, 790, 791), (769, 618, 784), (422, 783, 798), (777, 776, 791, 792), (770, 769, 784, 785), (778, 777, 792, 793), (771, 770, 785, 786), (779, 778, 793, 794), (772, 771, 786, 787), (784, 618, 799), (422, 798, 813), (792, 791, 806, 807), (785, 784, 799, 800), (793, 792, 807, 808), (786, 785, 800, 801), (794, 793, 808, 809), (787, 786, 801, 802), (795, 794, 809, 810), (788, 787, 802, 803), (796, 795, 810, 811), (789, 788, 803, 804), (797, 796, 811, 812), (790, 789, 804, 805), (798, 797, 812, 813), (791, 790, 805, 806), (803, 802, 817, 818), (811, 810, 825, 826), (804, 803, 818, 819), (812, 811, 826, 827), (805, 804, 819, 820), (813, 812, 827, 828), (806, 805, 820, 821), (799, 618, 814), (422, 813, 828), (807, 806, 821, 822), (800, 799, 814, 815), (808, 807, 822, 823), (801, 800, 815, 816), (809, 808, 823, 824), (802, 801, 816, 817), (810, 809, 824, 825), (336, 337, 340, 333, 332, 331, 338, 342, 339, 341, 334, 335), (12, 13, 14, 48, 49, 56, 57, 50, 44, 39, 153, 207, 222, 40, 238, 164, 41, 34, 6, 162, 235, 7, 231, 215, 152, 8, 9, 33, 38, 37), (299, 286, 285, 298, 73, 66), (80, 81, 97, 98, 99, 126, 132, 138, 144, 96), (236, 116, 232, 216, 161, 265, 264, 281, 262, 263, 268, 174), (283, 273, 277, 251, 253, 254, 257, 258, 220, 278), (298, 285, 143, 295, 311, 322, 171, 245, 142, 72, 241, 167, 301, 288, 314, 306, 297, 302, 292, 73), (312, 329, 341, 339, 328, 315, 346, 345)])
me_plane.polygons.foreach_set('material_index', [0, 0, 2, 2, 2, 2, 2, 2, 2, 2, 2, 0, 2, 2, 2, 2, 2, 2, 2, 2, 2, 2, 0, 2, 2, 2, 2, 0, 2, 2, 2, 1, 1, 1, 3, 1, 1, 1, 2, 2, 2, 2, 2, 2, 2, 2, 2, 2, 2, 2, 2, 2, 2, 2, 2, 2, 2, 0, 0, 2, 0, 2, 0, 2, 2, 2, 0, 2, 2, 2, 2, 2, 2, 2, 1, 1, 0, 2, 2, 0, 0, 3, 2, 2, 2, 2, 2, 2, 2, 2, 2, 1, 1, 4, 1, 2, 0, 4, 0, 0, 2, 4, 0, 0, 4, 2, 0, 0, 4, 2, 4, 4, 4, 4, 4, 0, 0, 2, 0, 0, 3, 3, 1, 0, 3, 0, 3, 0, 2, 2, 2, 2, 2, 2, 2, 2, 2, 2, 2, 2, 2, 2, 2, 2, 2, 2, 2, 2, 2, 2, 2, 2, 2, 2, 2, 2, 2, 2, 2, 2, 2, 2, 2, 2, 2, 2, 2, 2, 2, 2, 2, 2, 2, 2, 2, 2, 2, 2, 2, 2, 2, 2, 2, 2, 2, 2, 2, 2, 2, 2, 2, 2, 2, 2, 2, 2, 2, 2, 2, 2, 2, 2, 2, 2, 2, 2, 2, 2, 2, 2, 2, 2, 2, 2, 2, 2, 2, 2, 2, 2, 2, 2, 2, 2, 2, 2, 2, 2, 2, 2, 2, 2, 2, 2, 2, 2, 2, 2, 2, 2, 2, 2, 2, 2, 2, 2, 2, 2, 2, 2, 2, 2, 2, 2, 2, 2, 2, 2, 2, 2, 2, 2, 2, 2, 2, 2, 2, 2, 2, 2, 2, 2, 2, 2, 2, 2, 2, 2, 2, 2, 2, 2, 2, 2, 2, 2, 2, 2, 2, 2, 2, 2, 2, 2, 2, 2, 2, 2, 2, 2, 2, 2, 2, 2, 2, 2, 2, 2, 2, 2, 2, 2, 2, 2, 2, 2, 2, 2, 2, 2, 2, 2, 2, 2, 2, 2, 2, 2, 2, 2, 2, 2, 2, 2, 2, 2, 2, 2, 2, 2, 2, 2, 2, 2, 2, 2, 2, 2, 2, 2, 2, 2, 2, 2, 2, 2, 2, 2, 2, 2, 2, 2, 2, 2, 2, 2, 2, 2, 2, 2, 2, 2, 2, 2, 2, 2, 2, 2, 2, 2, 2, 2, 2, 2, 2, 2, 2, 2, 2, 2, 2, 2, 2, 2, 2, 2, 2, 2, 2, 2, 2, 2, 2, 2, 2, 2, 2, 2, 2, 2, 2, 2, 2, 2, 2, 2, 2, 2, 2, 2, 2, 2, 2, 2, 2, 2, 2, 2, 2, 2, 2, 2, 2, 2, 2, 2, 2, 2, 2, 2, 2, 2, 2, 2, 2, 2, 2, 2, 2, 2, 2, 2, 2, 2, 2, 2, 2, 2, 2, 2, 2, 2, 2, 2, 2, 2, 2, 2, 2, 2, 2, 2, 2, 2, 2, 2, 2, 2, 2, 2, 2, 2, 2, 2, 2, 2, 2, 2, 2, 2, 2, 2, 2, 2, 2, 2, 2, 2, 2, 2, 2, 2, 2, 2, 2, 2, 2, 2, 2, 2, 2, 2, 2, 2, 2, 2, 2, 2, 2, 2, 2, 2, 2, 2, 2, 2, 2, 2, 2, 2, 2, 2, 2, 2, 2, 2, 2, 2, 2, 2, 2, 2, 2, 2, 2, 2, 2, 2, 2, 2, 2, 2, 2, 2, 2, 2, 2, 2, 2, 2, 2, 2, 2, 2, 2, 2, 2, 2, 2, 2, 2, 2, 2, 2, 2, 2, 2, 2, 2, 2, 2, 2, 2, 2, 2, 2, 2, 2, 2, 2, 2, 2, 2, 2, 2, 2, 2, 2, 2, 2, 2, 2, 2, 2, 2, 2, 2, 2, 2, 2, 2, 2, 2, 2, 2, 2, 2, 2, 2, 2, 2, 2, 2, 2, 2, 2, 2, 2, 2, 2, 2, 2, 2, 2, 2, 2, 2, 2, 2, 2, 3, 0, 2, 1, 4, 4, 2, 3])
_uv = me_plane.uv_layers.new(name='UVMap')
_uv.uv.foreach_set('vector', [0.0, 0.0, 0.0, 0.0, 0.0, 0.0, 0.0, 0.0, 0.0, 0.0, 0.0, 0.0, 0.0, 0.0, 0.0, 0.0, 0.08461, 0.5, 0.07521, 0.5, 0.07521, 0.0, 0.08461, 0.0, 0.235, 1.366e-09, 0.2444, 7.699e-09, 0.2444, 0.5, 0.235, 0.5, 0.3384, 0.5, 0.329, 0.5, 0.329, 0.0, 0.3384, 0.0, 0.03296, 0.5, 0.0282, 0.5, 0.0282, 0.0, 0.03296, 0.0, 0.09401, 0.5, 0.08461, 0.5, 0.08461, 0.0, 0.09401, 0.0, 0.329, 0.5, 0.3196, 0.5, 0.3196, 0.0, 0.329, 0.0, 0.0282, 0.5, 0.0188, 0.5, 0.0188, 0.0, 0.0282, 0.0, 0.1034, 0.5, 0.09401, 0.5, 0.09401, 0.0, 0.1034, 0.0, 0.1786, 0.5, 0.1692, 0.5, 0.1692, 0.0, 0.1786, 0.0, 3.487, -11.45, 6.473, -11.45, 9.46, -11.45, 9.46, -8.46, 9.46, -5.473, 9.46, -2.487, 9.46, -0.9751, 9.46, -0.8196, 9.46, -0.1598, 9.46, 0.5, 6.473, 0.5, 6.473, 1.763, 6.473, 1.955, 6.473, 2.104, 6.473, 3.254, 6.473, 3.385, 6.473, 3.487, 9.46, 3.487, 9.46, 6.473, 6.473, 6.473, 3.487, 6.473, 3.487, 9.46, 3.487, 12.45, 0.5, 12.45, 0.5, 9.46, 0.5, 6.473, -2.487, 6.473, -5.473, 6.473, -5.473, 9.46, -5.473, 12.45, -8.46, 12.45, -8.46, 9.46, -8.46, 6.473, -8.46, 3.487, -5.473, 3.487, -2.487, 3.487, 0.5, 3.487, 3.487, 3.487, 3.487, 3.385, 3.487, 3.254, 3.487, 2.104, 3.487, 1.955, 3.487, 1.763, 3.487, 0.5, 3.487, -0.1598, 3.487, -0.8196, 3.487, -0.9751, 3.487, -2.487, 6.473, -2.487, 6.473, -5.473, 6.473, -8.46, 3.487, -8.46, 0.423, 0.5, 0.4136, 0.5, 0.4136, 0.0, 0.423, 0.0, 0.2538, 0.5, 0.2444, 0.5, 0.2444, 3.974e-08, 0.2538, 3.974e-08, 0.0188, 0.5, 0.009401, 0.5, 0.009401, 0.0, 0.0188, 0.0, 0.4418, 1.49e-08, 0.4512, 0.0, 0.4512, 0.5, 0.4418, 0.5, 0.188, 0.8029, 0.1786, 0.8029, 0.1786, 0.5, 0.188, 0.5, 0.4324, 0.5, 0.423, 0.5, 0.423, 0.0, 0.4324, 0.0, 0.009401, 0.5, 3.586e-08, 0.5, 0.0, 0.0, 0.009401, 0.0, 0.3948, 0.5, 0.3854, 0.5, 0.3854, 0.0, 0.3948, 0.0, 0.0282, 0.5, 0.0376, 0.5, 0.0376, 1.0, 0.0282, 1.0, 0.1034, 1.0, 0.09401, 1.0, 0.09401, 0.5, 0.1034, 0.5, 0.1034, 0.8029, 0.1034, 0.8139, 0.0, 0.0, 0.0, 0.0, 0.0, 0.0, 0.0, 0.0, 0.1504, 1.0, 0.141, 1.0, 0.141, 0.5, 0.1504, 0.5, 0.2068, 0.0, 0.2162, 0.0, 0.2162, 0.5, 0.2068, 0.5, 0.3478, 0.5, 0.3384, 0.5, 0.3384, 0.0, 0.3478, 0.0, 0.1974, 0.0, 0.2068, 0.0, 0.2068, 0.5, 0.1974, 0.5, 0.0, 0.0, 0.0, 0.0, 0.0, 0.0, 0.0, 0.0, 0.188, 9.934e-09, 0.1974, 0.0, 0.1974, 0.5, 0.188, 0.5, 0.0188, 0.5, 0.0282, 0.5, 0.0282, 1.0, 0.0188, 1.0, 0.188, 0.5, 0.1786, 0.5, 0.1786, 0.0, 0.188, 0.0, 0.0, 0.0, 0.0, 0.0, 0.0, 0.0, 0.0, 0.0, 0.0, 0.0, 0.0, 0.0, 0.0, 0.0, 0.0, 0.0, 0.0, 0.0, 0.0, 0.0, 0.0, 0.0, 0.0, 0.0, 0.0, 0.0, 0.0, 0.0, 0.0, 0.0, 0.0, 0.0, 0.0, 0.0, 0.0, 0.0, 0.0, 0.0, 0.0, 0.0, 0.0, 0.0, 0.0, 0.0, 0.0, 0.0, 0.0, 0.0, 0.0, 0.0, 0.0, 0.0, 0.0, 0.0, 0.0, 0.0, 0.0, 0.0, 0.0, 0.0, 0.0, 0.0, 0.0, 0.0, 0.0, 0.0, 0.0, 0.0, 0.0, 0.0, 0.0, 0.0, 0.0, 0.0, 0.0, 0.0, 0.0, 0.0, 0.0, 0.0, 0.0, 0.0, 0.0, 0.0, 0.0, 0.0, 0.0, 0.0, 0.0, 0.0, 0.0, 0.0, 0.0, 0.0, 0.0, 0.0, 0.0, 0.0, 0.0, 0.0, 0.0, 0.0, 0.0, 0.0, 0.0, 0.0, 0.0, 0.0, 0.0, 0.0, 0.0, 0.0, 0.0, 0.0, 0.0, 0.0, 0.0, 0.0, 0.0, 0.0, 0.0, 0.0, 0.0, 0.0, 0.0, 0.0, 0.0, 0.0, 0.0, 0.0, 0.0, 0.0, 0.0, 0.0, 0.0, 0.0, 0.0, 0.0, 0.0, 0.0, 0.0, 0.0, 0.0, 0.0, 0.0, 0.0, 0.0, 0.0, 0.0, 0.0, 0.0, 0.0, 0.0, 0.0, 0.0, 0.0, 0.0, 0.0, 0.0, 0.0, 0.0, 0.0, 0.0, 0.0, 0.0, 0.0, 0.0, 0.0, 0.0, 0.0, 0.0, 0.0, 0.4418, 0.5, 0.4324, 0.5, 0.4324, 0.0, 0.4418, 0.0, 0.3854, 0.5, 0.376, 0.5, 0.376, 0.0, 0.3854, 0.0, 0.3572, 0.5, 0.3478, 0.5, 0.3478, 0.0, 0.3572, 0.0, 0.4042, 0.0, 0.4136, 0.0, 0.4136, 0.5, 0.4042, 0.5, 0.2632, 0.5, 0.2538, 0.5, 0.2538, 3.974e-08, 0.2632, 0.0, 0.1692, 0.5, 0.1598, 0.5, 0.1598, 0.0, 0.1692, 0.0, 0.376, 0.5, 0.3666, 0.5, 0.3666, 0.0, 0.376, 0.0, 0.282, 0.5, 0.2726, 0.5, 0.2726, 0.0, 0.282, 0.0, 0.2162, 1.118e-09, 0.2256, 0.0, 0.2256, 0.5, 0.2162, 0.5, 0.3666, 0.5, 0.3572, 0.5, 0.3572, 0.0, 0.3666, 0.0, 0.1598, 1.0, 0.1504, 1.0, 0.1504, 0.5, 0.1598, 0.5, 0.1692, 0.5, 0.1786, 0.5, 0.1786, 1.0, 0.1692, 1.0, 0.2256, 0.0, 0.235, 1.366e-09, 0.235, 0.5, 0.2256, 0.5, 0.141, 0.5, 0.1316, 0.5, 0.1316, 0.0, 0.141, 0.0, 0.141, 0.0, 0.141, 1.0, 0.1316, 1.0, 0.1316, 0.5, 0.141, 0.5, 0.3008, 0.5, 0.2914, 0.5, 0.2914, 0.0, 0.3008, 0.0, 0.08461, 1.0, 0.07521, 1.0, 0.07521, 0.5, 0.08461, 0.5, 0.05641, 0.5, 0.06581, 0.5, 0.06581, 1.0, 0.05641, 1.0, 0.1222, 1.0, 0.1128, 1.0, 0.1128, 0.5, 0.1222, 0.5, 0.0, 0.0, 0.0, 0.0, 0.0, 0.0, 0.0, 0.0, 0.0, 0.0, 0.0, 0.0, 0.0, 0.0, 0.0, 0.0, 0.06581, 0.5, 0.07521, 0.5, 0.07521, 1.0, 0.06581, 1.0, 0.0, 0.0, 0.0, 0.0, 0.0, 0.0, 0.0, 0.0, 0.3948, 4.967e-09, 0.4042, 0.0, 0.4042, 0.5, 0.3948, 0.5, 0.0, 0.0, 0.0, 0.0, 0.0, 0.0, 0.0, 0.0, 0.1304, 0.01247, 0.1868, 0.01247, 0.1868, 0.9737, 0.1304, 0.9737, 0.1128, 1.0, 0.1034, 1.0, 0.1034, 0.5, 0.1128, 0.5, 0.2726, 0.5, 0.2632, 0.5, 0.2632, 0.0, 0.2726, 0.0, 0.0, 0.0, 0.0, 0.0, 0.0, 0.0, 0.0, 0.0, 0.1868, 0.01247, 0.2432, 0.01247, 0.2432, 0.9737, 0.1868, 0.9737, 0.2432, 0.01247, 0.2996, 0.01247, 0.2996, 0.9737, 0.2432, 0.9737, 0.1222, 0.5, 0.1316, 0.5, 0.1316, 1.0, 0.1222, 1.0, 0.2914, 0.5, 0.282, 0.5, 0.282, 0.0, 0.2914, 0.0, 0.2996, 0.01247, 0.356, 0.01247, 0.356, 0.9737, 0.2996, 0.9737, 0.0376, 0.5, 0.04701, 0.5, 0.04701, 1.0, 0.0376, 1.0, 0.04701, 0.5, 0.05641, 0.5, 0.05641, 1.0, 0.04701, 1.0, 0.0, 0.0, 0.0, 0.0, 0.0, 0.0, 0.0, 0.0, 0.0, 0.0, 0.0, 0.0, 0.0, 0.0, 0.0, 0.0, 0.0, 0.0, 0.0, 0.0, 0.0, 0.0, 0.0, 0.0, 0.0, 0.0, 0.0, 0.0, 0.0, 0.0, 0.0, 0.0, 0.0, 0.0, 0.0, 0.0, 0.0, 0.0, 0.0, 0.0, 0.0, 0.0, 0.0, 0.0, 0.0, 0.0, 0.0, 0.0, 0.0, 0.0, 0.0, 0.0, 0.0, 0.0, 0.0, 0.0, 0.0, 0.0, 0.0, 0.0, 0.0, 0.0, 0.0, 0.0, 0.0, 0.0, 0.0, 0.0, 0.0, 0.0, 0.0, 0.0, 0.0, 0.0, 0.0, 0.0, 0.0, 0.0, 0.0, 0.0, 0.0, 0.0, 0.0, 0.0, 0.0, 0.0, 0.0, 0.0, 0.0, 0.0, 0.0, 0.0, 0.0, 0.0, 0.0, 0.0, 0.01848, 0.5, 0.0188, 0.5, 0.0188, 1.0, 0.01848, 1.0, 0.01807, 1.0, 0.01445, 1.0, 0.01398, 1.0, 0.01398, 0.5, 0.01445, 0.5, 0.01807, 0.5, 0.03345, 0.5, 0.03296, 0.5, 0.03296, 0.0, 0.03345, 0.0, 0.0, 0.0, 0.0, 0.0, 0.0, 0.0, 0.0, 0.0, 0.0, 0.0, 0.0, 0.0, 0.0, 0.0, 0.0, 0.0, 0.2159, 0.000909, 0.2166, 0.0009348, 0.2163, 0.04455, 0.2163, 0.0469, 0.2151, 0.04818, 0.2148, 0.0485, 0.2148, 0.04463, 0.2151, 0.0009098, 0.3061, 0.5, 0.3056, 0.5, 0.3008, 0.5, 0.3008, 0.0, 0.3056, 0.0, 0.3061, 0.0, 0.3142, 0.5, 0.3102, 0.5, 0.3082, 0.5, 0.3061, 0.5, 0.3061, 0.0, 0.3082, 0.0, 0.3102, 0.0, 0.3142, 0.0, 0.01338, 0.5, 0.01398, 0.5, 0.01398, 1.0, 0.01338, 1.0, 0.009401, 1.0, 0.009401, 0.5, 0.1034, 6.209e-09, 0.1128, 3.725e-09, 0.1128, 0.5, 0.1034, 0.5, 0.1598, 0.5, 0.1504, 0.5, 0.1504, 0.0, 0.1598, 0.0, 0.1222, 0.0, 0.1316, 0.0, 0.1316, 0.5, 0.1222, 0.5, 0.1504, 0.5, 0.141, 0.5, 0.141, 0.0, 0.1504, 0.0, 0.1128, 3.725e-09, 0.1222, 0.0, 0.1222, 0.5, 0.1128, 0.5, 0.3196, 0.5, 0.3148, 0.5, 0.3142, 0.5, 0.3142, 0.0, 0.3148, 0.0, 0.3196, 0.0, 0.0, 0.0, 0.0, 0.0, 0.0, 0.0, 0.0, 0.0, 0.0, 0.0, 0.0, 0.0, 0.0, 0.0, 0.0, 0.0, 0.0, 0.0, 0.0, 0.0, 0.0, 0.0, 0.0, 0.0, 0.0, 0.0, 0.0, 0.0, 0.0, 0.0, 0.0, 0.0, 0.0, 0.0, 0.0, 0.0, 0.0, 0.0, 0.0, 0.0, 0.0, 0.0, 0.0, 0.0, 0.0, 0.0, 0.0, 0.0, 0.0, 0.0, 0.0, 0.0, 0.0, 0.0, 0.0, 0.0, 0.0, 0.0, 0.0, 0.0, 0.0, 0.0, 0.0, 0.0, 0.0, 0.0, 0.0, 0.0, 0.0, 0.0, 0.0, 0.0, 0.0, 0.0, 0.0, 0.0, 0.0, 0.0, 0.0, 0.0, 0.0, 0.0, 0.0, 0.0, 0.0, 0.0, 0.0, 0.0, 0.0, 0.0, 0.0, 0.0, 0.0, 0.0, 0.0, 0.0, 0.0, 0.0, 0.0, 0.0, 0.0, 0.0, 0.0, 0.0, 0.0, 0.0, 0.0, 0.0, 0.0, 0.0, 0.0, 0.0, 0.0, 0.0, 0.0, 0.0, 0.03553, 0.5, 0.03345, 0.5, 0.03345, 0.0, 0.03553, 0.0, 0.0, 0.0, 0.0, 0.0, 0.0, 0.0, 0.0, 0.0, 0.0, 0.0, 0.0, 0.0, 0.0, 0.0, 0.0, 0.0, 0.0, 0.0, 0.0, 0.0, 0.0, 0.0, 0.0, 0.0, 0.0, 0.0, 0.0, 0.0, 0.0, 0.0, 0.0, 0.0, 0.0, 0.0, 0.0, 0.0, 0.0, 0.0, 0.0, 0.0, 0.0376, 0.5, 0.03553, 0.5, 0.03553, 0.0, 0.0376, 0.0, 0.0, 0.0, 0.0, 0.0, 0.0, 0.0, 0.0, 0.0, 0.0, 0.0, 0.0, 0.0, 0.0, 0.0, 0.0, 0.0, 0.0, 0.0, 0.0, 0.0, 0.0, 0.0, 0.0, 0.0, 0.0, 0.0, 0.0, 0.0, 0.0, 0.0, 0.0, 0.0, 0.0, 0.0, 0.0, 0.0, 0.0, 0.0, 0.0, 0.0, 0.0, 0.0, 0.0, 0.0, 0.0, 0.0, 0.0, 0.0, 0.08461, 0.8029, 0.08461, 0.5, 0.08858, 0.5, 0.08919, 0.5, 0.08966, 0.5, 0.09328, 0.5, 0.09369, 0.5, 0.09401, 0.5, 0.09401, 0.8029, 0.09401, 0.8139, 0.09401, 1.0, 0.09369, 1.0, 0.09328, 1.0, 0.08966, 1.0, 0.08919, 1.0, 0.08858, 1.0, 0.08461, 1.0, 0.08461, 0.8139, 0.0, 0.0, 0.0, 0.0, 0.0, 0.0, 0.0, 0.0, 0.0, 0.0, 0.0, 0.0, 0.0, 0.0, 0.0, 0.0, 0.0, 0.0, 0.0, 0.0, 0.0, 0.0, 0.0, 0.0, 0.0, 0.0, 0.0, 0.0, 3.362e-09, 0.5, 0.004758, 0.5, 0.005247, 0.5, 0.005247, 1.0, 0.004758, 1.0, 0.004758, 1.0, 0.0, 1.0, 0.0, 0.0, 0.0, 0.0, 0.0, 0.0, 0.0, 0.0, 0.0, 0.0, 0.0, 0.0, 0.0, 0.0, 0.0, 0.0, 0.0, 0.0, 0.0, 0.0, 0.0, 0.0, 0.0, 0.0, 0.0, 0.0, 0.0, 0.0, 0.0, 0.0, 0.0, 0.0, 0.0, 0.0, 0.0, 0.0, 0.0, 0.0, 0.0, 0.0, 0.0, 0.0, 0.0, 0.0, 0.0, 0.0, 0.0, 0.0, 0.0, 0.0, 0.0, 0.0, 0.0, 0.0, 0.0, 0.0, 0.0, 0.0, 0.0, 0.0, 0.0, 0.0, 0.0, 0.0, 0.0, 0.0, 0.0, 0.0, 0.0, 0.0, 0.0, 0.0, 0.0, 0.0, 0.0, 0.0, 0.0, 0.0, 0.0, 0.0, 0.0, 0.0, 0.0, 0.0, 0.0, 0.0, 0.0, 0.0, 0.0, 0.0, 0.0, 0.0, 0.0, 0.0, 0.0, 0.0, 0.0, 0.0, 0.0, 0.0, 0.0, 0.0, 0.0, 0.0, 0.0, 0.0, 0.0, 0.0, 0.0, 0.0, 0.0, 0.0, 0.007324, 0.5, 0.009401, 0.5, 0.009401, 1.0, 0.007324, 1.0, 0.005247, 1.0, 0.005247, 0.5, 0.0, 0.0, 0.0, 0.0, 0.0, 0.0, 0.0, 0.0, 0.0, 0.0, 0.0, 0.0, 0.0, 0.0, 0.0, 0.0, 0.22, 0.0001036, 0.2204, 0.04534, 0.2189, 0.04892, 0.2187, 0.04858, 0.218, 0.04705, 0.2187, 0.0449, 0.2185, 9.936e-05, 0.2192, 8.788e-05, 0.0, 0.0, 0.0, 0.0, 0.0, 0.0, 0.0, 0.0, 0.0, 0.0, 0.0, 0.0, 0.0, 0.0, 0.0, 0.0, 0.0, 0.0, 0.0, 0.0, 0.0, 0.0, 0.0, 0.0, 0.0, 0.0, 0.0, 0.0, 0.0, 0.0, 0.0, 0.0, 0.0, 0.0, 0.0, 0.0, 0.0, 0.0, 0.0, 0.0, 0.0, 0.0, 0.0, 0.0, 0.0, 0.0, 0.0, 0.0, 0.0, 0.0, 0.0, 0.0, 0.2154, 0.04861, 0.2148, 0.0485, 0.2151, 0.04818, 0.2163, 0.0469, 0.2166, 0.04702, 0.2178, 0.04707, 0.218, 0.04705, 0.2187, 0.04858, 0.2189, 0.04892, 0.2183, 0.04892, 0.0, 0.0, 0.0, 0.0, 0.0, 0.0, 0.0, 0.0, 0.0, 0.0, 0.0, 0.0, 0.0, 0.0, 0.0, 0.0, 9.46, 3.254, 8.861, 3.254, 8.861, 2.104, 9.46, 2.104, 9.46, 1.955, 9.46, 1.763, 9.46, 0.5, 12.45, 0.5, 12.45, 1.763, 12.45, 1.955, 12.45, 2.104, 12.45, 3.254, 12.45, 3.385, 12.45, 3.487, 12.45, 6.473, 9.46, 6.473, 9.46, 3.487, 9.46, 3.385, 0.0, 0.0, 0.0, 0.0, 0.0, 0.0, 0.0, 0.0, 0.0, 0.0, 0.0, 0.0, 0.0, 0.0, 0.0, 0.0, 0.0, 0.0, 0.0, 0.0, 0.0, 0.0, 0.0, 0.0, 0.0, 0.0, 0.0, 0.0, 0.0, 0.0, 0.0, 0.0, 0.0, 0.0, 0.0, 0.0, 0.0, 0.0, 0.0, 0.0, 0.0, 0.0, 0.0, 0.0, 0.0, 0.0, 0.0, 0.0, 0.0, 0.0, 0.0, 0.0, 0.0, 0.0, 0.0, 0.0, 0.0, 0.0, 0.0, 0.0, 0.0, 0.0, 0.0, 0.0, 0.0, 0.0, 0.0, 0.0, 0.0, 0.0, 0.0, 0.0, 0.0, 0.0, 0.0, 0.0, 0.0, 0.0, 0.0, 0.0, 0.0, 0.0, 0.0, 0.0, 0.0, 0.0, 0.0, 0.0, 0.0, 0.0, 0.0, 0.0, 0.0, 0.0, 0.0, 0.0, 0.0, 0.0, 0.0, 0.0, 0.0, 0.0, 0.0, 0.0, 0.0, 0.0, 0.0, 0.0, 0.0, 0.0, 0.0, 0.0, 0.0, 0.0, 0.0, 0.0, 0.0, 0.0, 0.0, 0.0, 0.0, 0.0, 0.0, 0.0, 0.0, 0.0, 0.0, 0.0, 0.0, 0.0, 0.0, 0.0, 0.0, 0.0, 0.0, 0.0, 0.0, 0.0, 0.0, 0.0, 0.0, 0.0, 0.0, 0.0, 0.0, 0.0, 0.0, 0.0, 0.0, 0.0, 0.0, 0.0, 0.0, 0.0, 0.0, 0.0, 0.0, 0.0, 0.0, 0.0, 0.0, 0.0, 0.0, 0.0, 0.0, 0.0, 0.0, 0.0, 0.0, 0.0, 0.0, 0.0, 0.0, 0.0, 0.0, 0.0, 0.0, 0.0, 0.0, 0.0, 0.0, 0.0, 0.0, 0.0, 0.0, 0.0, 0.0, 0.0, 0.0, 0.0, 0.0, 0.0, 0.0, 0.0, 0.0, 0.0, 0.0, 0.0, 0.0, 0.0, 0.0, 0.0, 0.0, 0.0, 0.0, 0.0, 0.0, 0.0, 0.0, 0.0, 0.0, 0.0, 0.0, 0.0, 0.0, 0.0, 0.0, 0.0, 0.0, 0.0, 0.0, 0.0, 0.0, 0.0, 0.0, 0.0, 0.0, 0.0, 0.0, 0.0, 0.0, 0.0, 0.0, 0.0, 0.0, 0.0, 0.0, 0.0, 0.0, 0.0, 0.0, 0.0, 0.0, 0.0, 0.0, 0.0, 0.0, 0.0, 0.0, 0.0, 0.0, 0.0, 0.0, 0.0, 0.0, 0.0, 0.0, 0.0, 0.0, 0.0, 0.0, 0.0, 0.0, 0.0, 0.0, 0.0, 0.0, 0.0, 0.0, 0.0, 0.0, 0.0, 0.0, 0.0, 0.0, 0.0, 0.0, 0.0, 0.0, 0.0, 0.0, 0.0, 0.0, 0.0, 0.0, 0.0, 0.0, 0.0, 0.0, 0.0, 0.0, 0.0, 0.0, 0.0, 0.0, 0.0, 0.0, 0.0, 0.0, 0.0, 0.0, 0.0, 0.0, 0.0, 0.0, 0.0, 0.0, 0.0, 0.0, 0.0, 0.0, 0.0, 0.0, 0.0, 0.0, 0.0, 0.0, 0.0, 0.0, 0.0, 0.0, 0.0, 0.0, 0.0, 0.0, 0.0, 0.0, 0.0, 0.0, 0.0, 0.0, 0.0, 0.0, 0.0, 0.0, 0.0, 0.0, 0.0, 0.0, 0.0, 0.0, 0.0, 0.0, 0.0, 0.0, 0.0, 0.0, 0.0, 0.0, 0.0, 0.0, 0.0, 0.0, 0.0, 0.0, 0.0, 0.0, 0.0, 0.0, 0.0, 0.0, 0.0, 0.0, 0.0, 0.0, 0.0, 0.0, 0.0, 0.0, 0.0, 0.0, 0.0, 0.0, 0.0, 0.0, 0.0, 0.0, 0.0, 0.0, 0.0, 0.0, 0.0, 0.0, 0.0, 0.0, 0.0, 0.0, 0.0, 0.0, 0.0, 0.0, 0.0, 0.0, 0.0, 0.0, 0.0, 0.0, 0.0, 0.0, 0.0, 0.0, 0.0, 0.0, 0.0, 0.0, 0.0, 0.0, 0.0, 0.0, 0.0, 0.0, 0.0, 0.0, 0.0, 0.0, 0.0, 0.0, 0.0, 0.0, 0.0, 0.0, 0.0, 0.0, 0.0, 0.0, 0.0, 0.0, 0.0, 0.0, 0.0, 0.0, 0.0, 0.0, 0.0, 0.0, 0.0, 0.0, 0.0, 0.0, 0.0, 0.0, 0.0, 0.0, 0.0, 0.0, 0.0, 0.0, 0.0, 0.0, 0.0, 0.0, 0.0, 0.0, 0.0, 0.0, 0.0, 0.0, 0.0, 0.0, 0.0, 0.0, 0.0, 0.0, 0.0, 0.0, 0.0, 0.0, 0.0, 0.0, 0.0, 0.0, 0.0, 0.0, 0.0, 0.0, 0.0, 0.0, 0.0, 0.0, 0.0, 0.0, 0.0, 0.0, 0.0, 0.0, 0.0, 0.0, 0.0, 0.0, 0.0, 0.0, 0.0, 0.0, 0.0, 0.0, 0.0, 0.0, 0.0, 0.0, 0.0, 0.0, 0.0, 0.0, 0.0, 0.0, 0.0, 0.0, 0.0, 0.0, 0.0, 0.0, 0.0, 0.0, 0.0, 0.0, 0.0, 0.0, 0.0, 0.0, 0.0, 0.0, 0.0, 0.0, 0.0, 0.0, 0.0, 0.0, 0.0, 0.0, 0.0, 0.0, 0.0, 0.0, 0.0, 0.0, 0.0, 0.0, 0.0, 0.0, 0.0, 0.0, 0.0, 0.0, 0.0, 0.0, 0.0, 0.0, 0.0, 0.0, 0.0, 0.0, 0.0, 0.0, 0.0, 0.0, 0.0, 0.0, 0.0, 0.0, 0.0, 0.0, 0.0, 0.0, 0.0, 0.0, 0.0, 0.0, 0.0, 0.0, 0.0, 0.0, 0.0, 0.0, 0.0, 0.0, 0.0, 0.0, 0.0, 0.0, 0.0, 0.0, 0.0, 0.0, 0.0, 0.0, 0.0, 0.0, 0.0, 0.0, 0.0, 0.0, 0.0, 0.0, 0.0, 0.0, 0.0, 0.0, 0.0, 0.0, 0.0, 0.0, 0.0, 0.0, 0.0, 0.0, 0.0, 0.0, 0.0, 0.0, 0.0, 0.0, 0.0, 0.0, 0.0, 0.0, 0.0, 0.0, 0.0, 0.0, 0.0, 0.0, 0.0, 0.0, 0.0, 0.0, 0.0, 0.0, 0.0, 0.0, 0.0, 0.0, 0.0, 0.0, 0.0, 0.0, 0.0, 0.0, 0.0, 0.0, 0.0, 0.0, 0.0, 0.0, 0.0, 0.0, 0.0, 0.0, 0.0, 0.0, 0.0, 0.0, 0.0, 0.0, 0.0, 0.0, 0.0, 0.0, 0.0, 0.0, 0.0, 0.0, 0.0, 0.0, 0.0, 0.0, 0.0, 0.0, 0.0, 0.0, 0.0, 0.0, 0.0, 0.0, 0.0, 0.0, 0.0, 0.0, 0.0, 0.0, 0.0, 0.0, 0.0, 0.0, 0.0, 0.0, 0.0, 0.0, 0.0, 0.0, 0.0, 0.0, 0.0, 0.0, 0.0, 0.0, 0.0, 0.0, 0.0, 0.0, 0.0, 0.0, 0.0, 0.0, 0.0, 0.0, 0.0, 0.0, 0.0, 0.0, 0.0, 0.0, 0.0, 0.0, 0.0, 0.0, 0.0, 0.0, 0.0, 0.0, 0.0, 0.0, 0.0, 0.0, 0.0, 0.0, 0.0, 0.0, 0.0, 0.0, 0.0, 0.0, 0.0, 0.0, 0.0, 0.0, 0.0, 0.0, 0.0, 0.0, 0.0, 0.0, 0.0, 0.0, 0.0, 0.0, 0.0, 0.0, 0.0, 0.0, 0.0, 0.0, 0.0, 0.0, 0.0, 0.0, 0.0, 0.0, 0.0, 0.0, 0.0, 0.0, 0.0, 0.0, 0.0, 0.0, 0.0, 0.0, 0.0, 0.0, 0.0, 0.0, 0.0, 0.0, 0.0, 0.0, 0.0, 0.0, 0.0, 0.0, 0.0, 0.0, 0.0, 0.0, 0.0, 0.0, 0.0, 0.0, 0.0, 0.0, 0.0, 0.0, 0.0, 0.0, 0.0, 0.0, 0.0, 0.0, 0.0, 0.0, 0.0, 0.0, 0.0, 0.0, 0.0, 0.0, 0.0, 0.0, 0.0, 0.0, 0.0, 0.0, 0.0, 0.0, 0.0, 0.0, 0.0, 0.0, 0.0, 0.0, 0.0, 0.0, 0.0, 0.0, 0.0, 0.0, 0.0, 0.0, 0.0, 0.0, 0.0, 0.0, 0.0, 0.0, 0.0, 0.0, 0.0, 0.0, 0.0, 0.0, 0.0, 0.0, 0.0, 0.0, 0.0, 0.0, 0.0, 0.0, 0.0, 0.0, 0.0, 0.0, 0.0, 0.0, 0.0, 0.0, 0.0, 0.0, 0.0, 0.0, 0.0, 0.0, 0.0, 0.0, 0.0, 0.0, 0.0, 0.0, 0.0, 0.0, 0.0, 0.0, 0.0, 0.0, 0.0, 0.0, 0.0, 0.0, 0.0, 0.0, 0.0, 0.0, 0.0, 0.0, 0.0, 0.0, 0.0, 0.0, 0.0, 0.0, 0.0, 0.0, 0.0, 0.0, 0.0, 0.0, 0.0, 0.0, 0.0, 0.0, 0.0, 0.0, 0.0, 0.0, 0.0, 0.0, 0.0, 0.0, 0.0, 0.0, 0.0, 0.0, 0.0, 0.0, 0.0, 0.0, 0.0, 0.0, 0.0, 0.0, 0.0, 0.0, 0.0, 0.0, 0.0, 0.0, 0.0, 0.0, 0.0, 0.0, 0.0, 0.0, 0.0, 0.0, 0.0, 0.0, 0.0, 0.0, 0.0, 0.0, 0.0, 0.0, 0.0, 0.0, 0.0, 0.0, 0.0, 0.0, 0.0, 0.0, 0.0, 0.0, 0.0, 0.0, 0.0, 0.0, 0.0, 0.0, 0.0, 0.0, 0.0, 0.0, 0.0, 0.0, 0.0, 0.0, 0.0, 0.0, 0.0, 0.0, 0.0, 0.0, 0.0, 0.0, 0.0, 0.0, 0.0, 0.0, 0.0, 0.0, 0.0, 0.0, 0.0, 0.0, 0.0, 0.0, 0.0, 0.0, 0.0, 0.0, 0.0, 0.0, 0.0, 0.0, 0.0, 0.0, 0.0, 0.0, 0.0, 0.0, 0.0, 0.0, 0.0, 0.0, 0.0, 0.0, 0.0, 0.0, 0.0, 0.0, 0.0, 0.0, 0.0, 0.0, 0.0, 0.0, 0.0, 0.0, 0.0, 0.0, 0.0, 0.0, 0.0, 0.0, 0.0, 0.0, 0.0, 0.0, 0.0, 0.0, 0.0, 0.0, 0.0, 0.0, 0.0, 0.0, 0.0, 0.0, 0.0, 0.0, 0.0, 0.0, 0.0, 0.0, 0.0, 0.0, 0.0, 0.0, 0.0, 0.0, 0.0, 0.0, 0.0, 0.0, 0.0, 0.0, 0.0, 0.0, 0.0, 0.0, 0.0, 0.0, 0.0, 0.0, 0.0, 0.0, 0.0, 0.0, 0.0, 0.0, 0.0, 0.0, 0.0, 0.0, 0.0, 0.0, 0.0, 0.0, 0.0, 0.0, 0.0, 0.0, 0.0, 0.0, 0.0, 0.0, 0.0, 0.0, 0.0, 0.0, 0.0, 0.0, 0.0, 0.0, 0.0, 0.0, 0.0, 0.0, 0.0, 0.0, 0.0, 0.0, 0.0, 0.0, 0.0, 0.0, 0.0, 0.0, 0.0, 0.0, 0.0, 0.0, 0.0, 0.0, 0.0, 0.0, 0.0, 0.0, 0.0, 0.0, 0.0, 0.0, 0.0, 0.0, 0.0, 0.0, 0.0, 0.0, 0.0, 0.0, 0.0, 0.0, 0.0, 0.0, 0.0, 0.0, 0.0, 0.0, 0.0, 0.0, 0.0, 0.0, 0.0, 0.0, 0.0, 0.0, 0.0, 0.0, 0.0, 0.0, 0.0, 0.0, 0.0, 0.0, 0.0, 0.0, 0.0, 0.0, 0.0, 0.0, 0.0, 0.0, 0.0, 0.0, 0.0, 0.0, 0.0, 0.0, 0.0, 0.0, 0.0, 0.0, 0.0, 0.0, 0.0, 0.0, 0.0, 0.0, 0.0, 0.0, 0.0, 0.0, 0.0, 0.0, 0.0, 0.0, 0.0, 0.0, 0.0, 0.0, 0.0, 0.0, 0.0, 0.0, 0.0, 0.0, 0.0, 0.0, 0.0, 0.0, 0.0, 0.0, 0.0, 0.0, 0.0, 0.0, 0.0, 0.0, 0.0, 0.0, 0.0, 0.0, 0.0, 0.0, 0.0, 0.0, 0.0, 0.0, 0.0, 0.0, 0.0, 0.0, 0.0, 0.0, 0.0, 0.0, 0.0, 0.0, 0.0, 0.0, 0.0, 0.0, 0.0, 0.0, 0.0, 0.0, 0.0, 0.0, 0.0, 0.0, 0.0, 0.0, 0.0, 0.0, 0.0, 0.0, 0.0, 0.0, 0.0, 0.0, 0.0, 0.0, 0.0, 0.0, 0.0, 0.0, 0.0, 0.0, 0.0, 0.0, 0.0, 0.0, 0.0, 0.0, 0.0, 0.0, 0.0, 0.0, 0.0, 0.0, 0.0, 0.0, 0.0, 0.0, 0.0, 0.0, 0.0, 0.0, 0.0, 0.0, 0.0, 0.0, 0.0, 0.0, 0.0, 0.0, 0.0, 0.0, 0.0, 0.0, 0.0, 0.0, 0.0, 0.0, 0.0, 0.0, 0.0, 0.0, 0.0, 0.0, 0.0, 0.0, 0.0, 0.0, 0.0, 0.0, 0.0, 0.0, 0.0, 0.0, 0.0, 0.0, 0.0, 0.0, 0.0, 0.0, 0.0, 0.0, 0.0, 0.0, 0.0, 0.0, 0.0, 0.0, 0.0, 0.0, 0.0, 0.0, 0.0, 0.0, 0.0, 0.0, 0.0, 0.0, 0.0, 0.0, 0.0, 0.0, 0.0, 0.0, 0.0, 0.0, 0.0, 0.0, 0.0, 0.0, 0.0, 0.0, 0.0, 0.0, 0.0, 0.0, 0.0, 0.0, 0.0, 0.0, 0.0, 0.0, 0.0, 0.0, 0.0, 0.0, 0.0, 0.0, 0.0, 0.0, 0.0, 0.0, 0.0, 0.0, 0.0, 0.0, 0.0, 0.0, 0.0, 0.0, 0.0, 0.0, 0.0, 0.0, 0.0, 0.0, 0.0, 0.0, 0.0, 0.0, 0.0, 0.0, 0.0, 0.0, 0.0, 0.0, 0.0, 0.0, 0.0, 0.0, 0.0, 0.0, 0.0, 0.0, 0.0, 0.0, 0.0, 0.0, 0.0, 0.0, 0.0, 0.0, 0.0, 0.0, 0.0, 0.0, 0.0, 0.0, 0.0, 0.0, 0.0, 0.0, 0.0, 0.0, 0.0, 0.0, 0.0, 0.0, 0.0, 0.0, 0.0, 0.0, 0.0, 0.0, 0.0, 0.0, 0.0, 0.0, 0.0, 0.0, 0.0, 0.0, 0.0, 0.0, 0.0, 0.0, 0.0, 0.0, 0.0, 0.0, 0.0, 0.0, 0.0, 0.0, 0.0, 0.0, 0.0, 0.0, 0.0, 0.0, 0.0, 0.0, 0.0, 0.0, 0.0, 0.0, 0.0, 0.0, 0.0, 0.0, 0.0, 0.0, 0.0, 0.0, 0.0, 0.0, 0.0, 0.0, 0.0, 0.0, 0.0, 0.0, 0.0, 0.0, 0.0, 0.0, 0.0, 0.0, 0.0, 0.0, 0.0, 0.0, 0.0, 0.0, 0.0, 0.0, 0.0, 0.0, 0.0, 0.0, 0.0, 0.0, 0.0, 0.0, 0.0, 0.0, 0.0, 0.0, 0.0, 0.0, 0.0, 0.0, 0.0, 0.0, 0.0, 0.0, 0.0, 0.0, 0.0, 0.0, 0.0, 0.0, 0.0, 0.0, 0.0, 0.0, 0.0, 0.0, 0.0, 0.0, 0.0, 0.0, 0.0, 0.0, 0.0, 0.0, 0.0, 0.0, 0.0, 0.0, 0.0, 0.0, 0.0, 0.0, 0.0, 0.0, 0.0, 0.0, 0.0, 0.0, 0.0, 0.0, 0.0, 0.0, 0.0, 0.0, 0.0, 0.0, 0.0, 0.0, 0.0, 0.0, 0.0, 0.0, 0.0, 0.0, 0.0, 0.0, 0.0, 0.0, 0.0, 0.0, 0.0, 0.0, 0.0, 0.0, 0.0, 0.0, 0.0, 0.0, 0.0, 0.0, 0.0, 0.0, 0.0, 0.0, 0.0, 0.0, 0.0, 0.0, 0.0, 0.0, 0.0, 0.0, 0.0, 0.0, 0.0, 0.0, 0.0, 0.0, 0.0, 0.0, 0.0, 0.0, 0.0, 0.0, 0.0, 0.0, 0.0, 0.0, 0.0, 0.0, 0.0, 0.0, 0.0, 0.0, 0.0, 0.0, 0.0, 0.0, 0.0, 0.0, 0.0, 0.0, 0.0, 0.0, 0.0, 0.0, 0.0, 0.0, 0.0, 0.0, 0.0, 0.0, 0.0, 0.0, 0.0, 0.0, 0.0, 0.0, 0.0, 0.0, 0.0, 0.0, 0.0, 0.0, 0.0, 0.0, 0.0, 0.0, 0.0, 0.0, 0.0, 0.0, 0.0, 0.0, 0.0, 0.0, 0.0, 0.0, 0.0, 0.0, 0.0, 0.0, 0.0, 0.0, 0.0, 0.0, 0.0, 0.0, 0.0, 0.0, 0.0, 0.0, 0.0, 0.0, 0.0, 0.0, 0.0, 0.0, 0.0, 0.0, 0.0, 0.0, 0.0, 0.0, 0.0, 0.0, 0.0, 0.0, 0.0, 0.0, 0.0, 0.0, 0.0, 0.0, 0.0, 0.0, 0.0, 0.0, 0.0, 0.0, 0.0, 0.0, 0.0, 0.0, 0.0, 0.0, 0.0, 0.0, 0.0, 0.0, 0.0, 0.0, 0.0, 0.0, 0.0, 0.0, 0.0, 0.0, 0.0, 0.0, 0.0, 0.0, 0.0, 0.0, 0.0, 0.0, 0.0, 0.0, 0.0, 0.0, 0.0, 0.0, 0.0, 0.0, 0.0, 0.0, 0.0, 0.0, 0.0, 0.0, 0.0, 0.0, 0.0, 0.0, 0.0, 0.0, 0.0, 0.0, 0.0, 0.0, 0.0, 0.0, 0.0, 0.0, 0.0, 0.0, 0.0, 0.0, 0.0, 0.0, 0.0, 0.0, 0.0, 0.0, 0.0, 0.0, 0.0, 0.0, 0.0, 0.0, 0.0, 0.0, 0.0, 0.0, 0.0, 0.0, 0.0, 0.0, 0.0, 0.0, 0.0, 0.0, 0.0, 0.0, 0.0, 0.0, 0.0, 0.0, 0.0, 0.0, 0.0, 0.0, 0.0, 0.0, 0.0, 0.0, 0.0, 0.0, 0.0, 0.0, 0.0, 0.0, 0.0, 0.0, 0.0, 0.0, 0.0, 0.0, 0.0, 0.0, 0.0, 0.0, 0.0, 0.0, 0.0, 0.0, 0.0, 0.0, 0.0, 0.0, 0.0, 0.0, 0.0, 0.0, 0.0, 0.0, 0.0, 0.0, 0.0, 0.0, 0.0, 0.0, 0.0, 0.0, 0.0, 0.0, 0.0, 0.0, 0.0, 0.0, 0.0, 0.0, 0.0, 0.0, 0.0, 0.0, 0.0, 0.0, 0.0, 0.0, 0.0, 0.0, 0.0, 0.0, 0.0, 0.0, 0.0, 0.0, 0.0, 0.0, 0.0, 0.0, 0.0, 0.0, 0.0, 0.0, 0.0, 0.0, 0.0, 0.0, 0.0, 0.0, 0.0, 0.0, 0.0, 0.0, 0.0, 0.0, 0.0, 0.0, 0.0, 0.0, 0.0, 0.0, 0.0, 0.0, 0.0, 0.0, 0.0, 0.0, 0.0, 0.0, 0.0, 0.0, 0.0, 0.0, 0.0, 0.0, 0.0, 0.0, 0.0, 0.0, 0.0, 0.0, 0.0, 0.0, 0.0, 0.0, 0.0, 0.0, 0.0, 0.0, 0.0, 0.0, 0.0, 0.0, 0.0, 0.0, 0.0, 0.0, 0.0, 0.0, 0.0, 0.0, 0.0, 0.0, 0.0, 0.0, 0.0, 0.0, 0.0, 0.0, 0.0, 0.0, 0.0, 0.0, 0.0, 0.0, 0.0, 0.0, 0.0, 0.0, 0.0, 0.0, 0.0, 0.0, 0.0, 0.0, 0.0, 0.0, 0.0, 0.0, 0.0, 0.0, 0.0, 0.0, 0.0, 0.0, 0.0, 0.0, 0.0, 0.0, 0.0, 0.0, 0.0, 0.0, 0.0, 0.0, 0.0, 0.0, 0.0, 0.0, 0.0, 0.0, 0.0, 0.0, 0.0, 0.0, 0.0, 0.0, 0.0, 0.0, 0.0, 0.0, 0.0, 0.0, 0.0, 0.0, 0.0, 0.0, 0.0, 0.0, 0.0, 0.0, 0.0, 0.0, 0.0, 0.0, 0.0, 0.0, 0.0, 0.0, 0.0, 0.0, 0.0, 0.0, 0.0, 0.0, 0.0, 0.0, 0.0, 0.0, 0.0, 0.0, 0.0, 0.0, 0.0, 0.0, 0.0, 0.0, 0.0, 0.0, 0.0, 0.0, 0.0, 0.0, 0.0, 0.0, 0.0, 0.0, 0.0, 0.0, 0.0, 0.0, 0.0, 0.0, 0.0, 0.0, 0.0, 0.0, 0.0, 0.0, 0.0, 0.0, 0.0, 0.0, 0.0, 0.0, 0.0, 0.0, 0.0, 0.0, 0.0, 0.0, 0.0, 0.0, 0.0, 0.0, 0.0, 0.0, 0.0, 0.0, 0.0, 0.0, 0.0, 0.0, 0.0, 0.0, 0.0, 0.0, 0.0, 0.0, 0.0, 0.0, 0.0, 0.0, 0.0, 0.0, 0.0, 0.0, 0.0, 0.0, 0.0, 0.0, 0.0, 0.0, 0.0, 0.0, 0.0, 0.0, 0.0, 0.0, 0.0, 0.0, 0.0, 0.0, 0.0, 0.0, 0.0, 0.0, 0.0, 0.0, 0.0, 0.0, 0.0, 0.0, 0.0, 0.0, 0.0, 0.0, 0.0, 0.0, 0.0, 0.0, 0.0, 0.0, 0.0, 0.0, 0.0, 0.0, 0.0, 0.0, 0.0, 0.0, 0.0, 0.0, 0.0, 0.0, 0.0, 0.0, 0.0, 0.0, 0.0, 0.0, 0.0, 0.0, 0.0, 0.0, 0.0, 0.0, 0.0, 0.0, 0.0, 0.0, 0.0, 0.0, 0.0, 0.0, 0.0, 0.0, 0.0, 0.0, 0.0, 0.0, 0.0, 0.0, 0.0, 0.0, 0.0, 0.0, 0.0, 0.0, 0.0, 0.0, 0.0, 0.0, 0.0, 0.0, 0.0, 0.0, 0.0, 0.0, 0.0, 0.0, 0.0, 0.0, 0.0, 0.0, 0.0, 0.0, 0.0, 0.0, 0.0, 0.0, 0.0, 0.0, 0.0, 0.0, 0.0, 0.0, 0.0, 0.0, 0.0, 0.0, 0.0, 0.0, 0.0, 0.0, 0.0, 0.0, 0.0, 0.0, 0.0, 0.0, 0.0, 0.0, 0.0, 0.0, 0.0, 0.0, 0.0, 0.0, 0.0, 0.0, 0.0, 0.0, 0.0, 0.0, 0.0, 0.0, 0.0, 0.0, 0.0, 0.0, 0.0, 0.0, 0.0, 0.0, 0.0, 0.0, 0.0, 0.0, 0.0, 0.0, 0.0, 0.0, 0.0, 0.0, 0.0, 0.0, 0.0, 0.0, 0.0, 0.0, 0.0, 0.0, 0.0, 0.0, 0.0, 0.0, 0.0, 0.0, 0.0, 0.0, 0.0, 0.0, 0.0, 0.0, 0.0, 0.0, 0.0, 0.0, 0.0, 0.0, 0.0, 0.0, 0.0, 0.0, 0.0, 0.0, 0.0, 0.0, 0.0, 0.0, 0.0, 0.0, 0.0, 0.0, 0.0, 0.0, 0.0, 0.0, 0.0, 0.0, 0.0, 0.0, 0.0, 0.0, 0.0, 0.0, 0.0, 0.0, 0.0, 0.0, 0.0, 0.0, 0.0, 0.0, 0.0, 0.0, 0.0, 0.0, 0.0, 0.0, 0.0, 0.0, 0.0, 0.0, 0.0, 0.0, 0.0, 0.0, 0.0, 0.0, 0.0, 0.0, 0.0, 0.0, 0.0, 0.0, 0.0, 0.0, 0.0, 0.0, 0.0, 0.0, 0.0, 0.0, 0.0, 0.0, 0.0, 0.0, 0.0, 0.0, 0.0, 0.0, 0.0, 0.0, 0.0, 0.0, 0.0, 0.0, 0.0, 0.0, 0.0, 0.0, 0.0, 0.0, 0.0, 0.0, 0.0, 0.0, 0.0, 0.0, 0.0, 0.0, 0.0, 0.0, 0.0, 0.0, 0.0, 0.0, 0.0, 0.0, 0.0, 0.0, 0.0, 0.0, 0.0, 0.0, 0.0, 0.0, 0.0, 0.0, 0.0, 0.0, 0.0, 0.0, 0.0, 0.0, 0.0, 0.0, 0.0, 0.0, 0.0, 0.0, 0.0, 0.0, 0.0, 0.0, 0.0, 0.0, 0.0, 0.0, 0.0, 0.0, 0.0, 0.0, 0.0, 0.0, 0.0, 0.0, 0.0, 0.0, 0.0, 0.0, 0.0, 0.0, 0.0, 0.0, 0.0, 0.0, 0.0, 0.0, 0.0, 0.0, 0.0, 0.0, 0.0, 0.0, 0.0, 0.0, 0.0, 0.0, 0.0, 0.0, 0.0, 0.0, 0.0, 0.0, 0.0, 0.0, 0.0, 0.0, 0.0, 0.0, 0.0, 0.0, 0.0, 0.0, 0.0, 0.0, 0.0, 0.0, 0.0, 0.0, 0.0, 0.0, 0.0, 0.0, 0.0, 0.0, 0.0, 0.0, 0.0, 0.0, 0.0, 0.0, 0.0, 0.0, 0.0, 0.0, 0.0, 0.0, 0.0, 0.0, 0.0, 0.0, 0.0, 0.0, 0.0, 0.0, 0.0, 0.0, 0.0, 0.0, 0.0, 0.0, 0.0, 0.0, 0.0, 0.0, 0.0, 0.0, 0.0, 0.0, 0.0, 0.0, 0.0, 0.0, 0.0, 0.0, 0.0, 0.0, 0.0, 0.0, 0.0, 0.0, 0.0, 0.0, 0.0, 0.0, 0.0, 0.0, 0.0, 0.0, 0.0, 0.0, 0.0, 0.0, 0.0, 0.0, 0.0, 0.0, 0.0, 0.0, 0.0, 0.0, 0.0, 0.0, 0.0, 0.0, 0.0, 0.0, 0.0, 0.0, 0.0, 0.0, 0.0, 0.0, 0.0, 0.0, 0.0, 0.0, 0.0, 0.0, 0.0, 0.0, 0.0, 0.0, 0.0, 0.0, 0.0, 0.0, 0.0, 0.0, 0.0, 0.0, 0.0, 0.0, 0.0, 0.0, 0.0, 0.0, 0.0, 0.0, 0.0, 0.0, 0.0, 0.0, 0.0, 0.0, 0.0, 0.0, 0.0, 0.0, 0.0, 0.0, 0.0, 0.0, 0.0, 0.0, 0.0, 0.0, 0.0, 0.0, 0.0, 0.0, 0.0, 0.0, 0.0, 0.0, 0.0, 0.0, 0.0, 0.0, 0.0, 0.0, 0.0, 0.0, 0.0, 0.0, 0.0, 0.0, 0.0, 0.0, 0.0, 0.0, 0.0, 0.0, 0.0, 0.0, 0.0, 0.0, 0.0, 0.0, 0.0, 0.0, 0.0, 0.0, 0.0, 0.0, 0.0, 0.0, 0.0, 0.0, 0.0, 0.0, 0.0, 0.0, 0.0, 0.0, 0.0, 0.0, 0.0, 0.0, 0.0, 0.0, 0.0, 0.0, 0.0, 0.0, 0.0, 0.0, 0.0, 0.0, 0.0, 0.0, 0.0, 0.0, 0.0, 0.0, 0.0, 0.0, 0.0, 0.0, 0.0, 0.0, 0.0, 0.0, 0.0, 0.0, 0.0, 0.0, 0.0, 0.0, 0.0, 0.0, 0.0, 0.0, 0.0, 0.0, 0.0, 0.0, 0.0, 0.0, 0.0, 0.0, 0.0, 0.0, 0.0, 0.0, 0.0, 0.0, 0.0, 0.0, 0.0, 0.0, 0.0, 0.0, 0.0, 0.0, 0.0, 0.0, 0.0, 0.0, 0.0, 0.0, 0.0, 0.0, 0.0, 0.0, 0.0, 0.0, 0.0, 0.0, 0.0, 0.0, 0.0, 0.0, 0.0, 0.0, 0.0, 0.0, 0.0, 0.0, 0.0, 0.0, 0.0, 0.0, 0.0, 0.0, 0.0, 0.0, 0.0, 0.0, 0.0, 0.0, 0.0, 0.0, 0.0, 0.0, 0.0, 0.0, 0.0, 0.0, 0.0, 0.0, 0.0, 0.0, 0.0, 0.0, 0.0, 0.0, 0.0, 0.0, 0.0, 0.0, 0.0, 0.0, 0.0, 0.0, 0.0, 0.0, 0.0, 0.0, 0.0, 0.0, 0.0, 0.0, 0.0, 0.0, 0.0, 0.0, 0.0, 0.0, 0.0, 0.0, 0.0, 0.0, 0.0, 0.0, 0.0, 0.0, 0.0, 0.0, 0.0, 0.0, 0.0, 0.0, 0.0, 0.0, 0.0, 0.0, 0.0, 0.0, 0.0, 0.0, 0.0, 0.0, 0.0, 0.0, 0.0, 0.0, 0.0, 0.0, 0.0, 0.0, 0.0, 0.0, 0.0, 0.0, 0.0, 0.0, 0.0, 0.0, 0.0, 0.0, 0.0, 0.0, 0.0, 0.0, 0.0, 0.0, 0.0, 0.0, 0.0, 0.0, 0.0, 0.0, 0.0, 0.0, 0.0, 0.0, 0.0, 0.0, 0.0, 0.0, 0.0, 0.0, 0.0, 0.0, 0.0, 0.0, 0.0, 0.0, 0.0, 0.0, 0.0, 0.0, 0.0, 0.0, 0.0, 0.0, 0.0, 0.0, 0.0, 0.0, 0.0, 0.0, 0.0, 0.0, 0.0, 0.0, 0.0, 0.0, 0.0, 0.0, 0.0, 0.0, 0.0, 0.0, 0.0, 0.0, 0.0, 0.0, 0.0, 0.0, 0.0, 0.0, 0.0, 0.0, 0.0, 0.0, 0.0, 0.0, 0.0, 0.0, 0.0, 0.0, 0.0, 0.0, 0.0, 0.0, 0.0, 0.0, 0.0, 0.0, 0.0, 0.0, 0.0, 0.0, 0.0, 0.0, 0.0, 0.0, 0.0, 0.0, 0.0, 0.0, 0.0, 0.0, 0.0, 0.0, 0.0, 0.0, 0.0, 0.0, 0.0, 0.0, 0.0, 0.0, 0.0, 0.0, 0.0, 0.0, 0.0, 0.0, 0.0, 0.0, 0.0, 0.0, 0.0, 0.0, 0.0, 0.0, 0.0, 0.0, 0.0, 0.0, 0.0, 0.0, 0.0, 0.0, 0.0, 0.0, 0.0, 0.0, 0.0, 0.0, 0.0, 0.0, 0.0, 0.0, 0.0, 0.0, 0.0, 0.0, 0.0, 0.0, 0.0, 0.0, 0.0, 0.0, 0.0, 0.0, 0.0, 0.0, 0.0, 0.0, 0.0, 0.0, 0.0, 0.0, 0.0, 0.0, 0.0, 0.0, 0.0, 0.0, 0.0, 0.0, 0.0, 0.0, 0.0, 0.0, 0.0, 0.0, 0.0, 0.0, 0.0, 0.0, 0.0, 0.0, 0.0, 0.0, 0.0, 0.0, 0.0, 0.0, 0.0, 0.0, 0.0, 0.0, 0.0, 0.0, 0.0, 0.0, 0.0, 0.0, 0.0, 0.0, 0.0, 0.0, 0.0, 0.0, 0.0, 0.0, 0.0, 0.0, 0.0, 0.0, 0.0, 0.0, 0.0, 0.0, 0.0, 0.0, 0.0, 0.0, 0.0, 0.0, 0.0, 0.0, 0.0, 0.0, 0.0, 0.0, 0.0, 0.0, 0.0, 0.0, 0.0, 0.0, 0.0, 0.0, 0.0, 0.0, 0.0, 0.0, 0.0, 0.0, 0.0, 0.0, 0.0, 0.0, 0.0, 0.0, 0.0, 0.0, 0.0, 0.0, 0.0, 0.0, 0.0, 0.0, 0.0, 0.0, 0.0, 0.0, 0.0, 0.0, 0.0, 0.0, 0.0, 0.0, 0.0, 0.0, 0.0, 0.0, 0.0, 0.0, 0.0, 0.0, 0.0, 0.0, 0.0, 0.0, 0.0, 0.0, 0.0, 0.0, 0.0, 0.0, 0.0, 0.0, 0.0, 0.0, 0.0, 0.0, 0.0, 0.0, 0.0, 0.0, 0.0, 0.0, 0.0, 0.0, 0.0, 0.0, 0.0, 0.0, 0.0, 0.0, 0.0, 0.0, 0.0, 0.0, 0.0, 0.0, 0.0, 0.0, 0.0, 0.0, 0.0, 0.0, 0.0, 0.0, 0.0, 0.0, 0.0, 0.0, 0.0, 0.0, 0.0, 0.0, 0.0, 0.0, 0.0, 0.0, 0.0, 0.0, 0.0, 0.0, 0.0, 0.0, 0.0, 0.0, 0.0, 0.0, 0.0, 0.0, 0.0, 0.0, 0.0, 0.0, 0.0, 0.0, 0.0, 0.0, 0.0, 0.0, 0.0, 0.0, 0.0, 0.0, 0.0, 0.0, 0.0, 0.0, 0.0, 0.0, 0.0, 0.0, 0.0, 0.0, 0.0, 0.0, 0.0, 0.0, 0.0, 0.0, 0.0, 0.0, 0.0, 0.0, 0.0, 0.0, 0.0, 0.0, 0.0, 0.0, 0.0, 0.0, 0.0, 0.0, 0.0, 0.0, 0.0, 0.0, 0.0, 0.0, 0.0, 0.0, 0.0, 0.0, 0.0, 0.0, 0.0, 0.0, 0.0, 0.0, 0.0, 0.0, 0.0, 0.0, 0.0, 0.0, 0.0, 0.0, 0.0, 0.0, 0.0, 0.0, 0.0, 0.0, 0.0, 0.0, 0.0, 0.0, 0.0, 0.0, 0.0, 0.0, 0.0, 0.0, 0.0, 0.0, 0.0, 0.0, 0.0, 0.0, 0.0, 0.0, 0.0, 0.0, 0.0, 0.0, 0.0, 0.0, 0.0, 0.0, 0.0, 0.0, 0.0, 0.0, 0.0, 0.0, 0.0, 0.0, 0.0, 0.0, 0.0, 0.0, 0.0, 0.0, 0.0, 0.0, 0.0, 0.0, 0.0, 0.0, 0.0, 0.0, 0.0, 0.0, 0.0, 0.0, 0.0, 0.0, 0.0, 0.0, 0.0, 0.0, 0.0, 0.0, 0.0, 0.0, 0.0, 0.0, 0.0, 0.0, 0.0, 0.0, 0.0, 0.0, 0.0, 0.0, 0.0, 0.0, 0.0, 0.0, 0.0, 0.0, 0.0, 0.0, 0.0, 0.0, 0.0, 0.0, 0.0, 0.0, 0.0, 0.0, 0.0, 0.0, 0.0, 0.0, 0.0, 0.0, 0.0, 0.0, 0.0, 0.0, 0.0, 0.0, 0.0, 0.0, 0.0, 0.0, 0.0, 0.0, 0.0, 0.0, 0.0, 0.0, 0.0, 0.0, 0.0, 0.0, 0.0, 0.0, 0.0, 0.0, 0.0, 0.0, 0.0, 0.0, 0.0, 0.0, 0.0, 0.0, 0.0, 0.0, 0.0, 0.0, 0.0, 0.0, 0.0, 0.0, 0.0, 0.0, 0.0, 0.0, 0.0, 0.0, 0.0, 0.0, 0.0, 0.0, 0.0, 0.0, 0.0, 0.0, 0.0, 0.0, 0.0, 0.0, 0.0, 0.0, 0.0, 0.0, 0.0, 0.0, 0.0, 0.0, 0.0, 0.0, 0.0, 0.0, 0.0, 0.0, 0.0, 0.0, 0.0, 0.0, 0.0, 0.0, 0.0, 0.0, 0.0, 0.0, 0.0, 0.0, 0.0, 0.0, 0.0, 0.0, 0.0, 0.0, 0.0, 0.0, 0.0, 0.0, 0.0, 0.0, 0.0, 0.0, 0.0, 0.0, 0.0, 0.0, 0.0, 0.0, 0.0, 0.0, 0.0, 0.0, 0.0, 0.0, 0.0, 0.0, 0.0, 0.0, 0.0, 0.0, 0.0, 0.0, 0.0, 0.0, 0.0, 0.0, 0.0, 0.0, 0.0, 0.0, 0.0, 0.0, 0.0, 0.0, 0.0, 0.0, 0.0, 0.0, 0.0, 0.0, 0.0, 0.0, 0.0, 0.0, 0.0, 0.0, 0.0, 0.0, 0.0, 0.0, 0.0, 0.0, 0.0, 0.0, 0.0, 0.0, 0.0, 0.0, 0.0, 0.0, 0.0, 0.0, 0.0, 0.0, 0.0, 0.0, 0.0, 0.0, 0.0, 0.0, 0.0, 0.0, 0.0, 0.0, 0.0, 0.0, 0.0, 0.0, 0.0, 0.0, 0.0, 0.0, 0.0, 0.0, 0.0, 0.0, 0.0, 0.0, 0.0, 0.0, 0.0, 0.0, 0.0, 0.0, 0.0, 0.0, 0.0, 0.0, 0.0, 0.0, 0.0, 0.0, 0.0, 0.0, 0.0, 0.0, 0.0, 0.0, 0.0, 0.0, 0.0, 0.0, 0.0, 0.0, 0.0, 0.0, 0.0, 0.0, 0.0, 0.0, 0.0, 0.0, 0.0, 0.0, 0.0, 0.0, 0.0, 0.0, 0.0, 0.0, 0.0, 0.0, 0.0, 0.0, 0.0, 0.0, 0.0, 0.0, 0.0, 0.0, 0.0, 0.0, 0.0, 0.0, 0.0, 0.0, 0.0, 0.0, 0.0, 0.0, 0.0, 0.0, 0.0, 0.0, 0.0, 0.0, 0.0, 0.0, 0.0, 0.0, 0.0, 0.0, 0.0, 0.0, 0.0, 0.0, 0.0, 0.0, 0.0, 0.0, 0.0, 0.0, 0.0, 0.0, 0.0, 0.0, 0.0, 0.0, 0.0, 0.0, 0.0, 0.0, 0.0, 0.0, 0.0, 0.0, 0.0, 0.0, 0.0, 0.0, 0.0, 0.0, 0.0, 0.0, 0.0, 0.0, 0.0, 0.0, 0.0, 0.0, 0.0, 0.0, 0.0, 0.0, 0.0, 0.0, 0.0, 0.0, 0.0, 0.0, 0.0, 0.0, 0.0, 0.0, 0.0, 0.0, 0.0, 0.0, 0.0, 0.0, 0.0, 0.0, 0.0, 0.0, 0.0, 0.0, 0.0, 0.0, 0.0, 0.0, 0.0, 0.0, 0.0, 0.0, 0.0, 0.0, 0.0, 0.0, 0.0, 0.0, 0.0, 0.0, 0.0, 0.0, 0.0, 0.0, 0.0, 0.0, 0.0, 0.0, 0.0, 0.0, 0.0, 0.0, 0.0, 0.0, 0.0, 0.0, 0.0, 0.0, 0.0, 0.0, 0.0, 0.0, 0.0, 0.0, 0.0, 0.0, 0.0, 0.0, 0.0, 0.0, 0.0, 0.0, 0.0, 0.0, 0.0, 0.0, 0.0, 0.0, 0.0, 0.0, 0.0, 0.0, 0.0, 0.0, 0.0, 0.0, 0.0, 0.0, 0.0, 0.0, 0.0, 0.0, 0.0, 0.0, 0.0, 0.0, 0.0, 0.0, 0.0, 0.0, 0.0, 0.0, 0.0, 0.0, 0.0, 0.0, 0.0, 0.0, 0.0, 0.0, 0.0, 0.0, 0.0, 0.0, 0.0, 0.0, 0.0, 0.0, 0.0, 0.0, 0.0, 0.0, 0.0, 0.0, 0.0, 0.0, 0.0, 0.0, 0.0, 0.0, 0.0, 0.0, 0.0, 0.0, 0.0, 0.0, 0.0, 0.0, 0.0, 0.0, 0.0, 0.0, 0.0, 0.0, 0.0, 0.0, 0.0, 0.0, 0.0, 0.0, 0.0, 0.0, 0.0, 0.0, 0.0, 0.0, 0.0, 0.0, 0.0, 0.0, 0.0, 0.0, 0.0, 0.0, 0.0, 0.0, 0.0, 0.0, 0.0, 0.0, 0.0, 0.0, 0.0, 0.0, 0.0, 0.0, 0.0, 0.0, 0.0, 0.0, 0.0, 0.0, 0.0, 0.0, 0.0, 0.0, 0.0, 0.0, 0.0, 0.0, 0.0, 0.0, 0.0, 0.0, 0.0, 0.0, 0.0, 0.0, 0.0, 0.0, 0.0, 0.0, 0.0, 0.0, 0.0, 0.0, 0.0, 0.0, 0.0, 0.0, 0.0, 0.0, 0.0, 0.0, 0.0, 0.0, 0.0, 0.0, 0.0, 0.0, 0.0, 0.0, 0.0, 0.0, 0.0, 0.0, 0.0, 0.0, 0.0, 0.0, 0.0, 0.0, 0.0, 0.0, 0.0, 0.0, 0.0, 0.0, 0.0, 0.0, 0.0, 0.0, 0.0, 0.0, 0.0, 0.0, 0.0, 0.0, 0.0, 0.0, 0.0, 0.0, 0.0, 0.0, 0.0, 0.0, 0.0, 0.0, 0.0, 0.0, 0.0, 0.0, 0.0, 0.0, 0.0, 0.0, 0.0, 0.0, 0.0, 0.0, 0.0, 0.0, 0.0, 0.0, 0.0, 0.0, 0.0, 0.0, 0.0, 0.0, 0.0, 0.0, 0.0, 0.0, 0.0, 0.0, 0.0, 0.0, 0.0, 0.0, 0.0, 0.0, 0.0, 0.0, 0.0, 0.0, 0.0, 0.0, 0.0, 0.0, 0.0, 0.0, 0.0, 0.0, 0.0, 0.0, 0.0, 0.0, 0.0, 0.0, 0.0, 0.0, 0.0, 0.0, 0.0, 0.0, 0.0, 0.0, 0.0, 0.0, 0.0, 0.0, 0.0, 0.0, 0.0, 0.0, 0.0, 0.0, 0.0, 0.0, 0.0, 0.0, 0.0, 0.0, 0.0, 0.0, 0.0, 0.0, 0.0, 0.0, 0.0, 0.0, 0.0, 0.0, 0.0, 0.0, 0.0, 0.0, 0.0, 0.0, 0.0, 0.0, 0.0, 0.0, 0.0, 0.0, 0.0, 0.0, 0.0, 0.0, 0.0, 0.0, 0.0, 0.0, 0.0, 0.0, 0.0, 0.0, 0.0, 0.0, 0.0, 0.0, 0.0, 0.2187, 0.0449, 0.218, 0.04705, 0.2178, 0.04707, 0.2166, 0.04702, 0.2163, 0.0469, 0.2163, 0.04455, 0.2166, 0.0009348, 0.2174, 0.0009436, 0.2166, 0.04456, 0.2178, 0.04473, 0.2177, 9.658e-05, 0.2185, 9.936e-05, -5.473, -11.45, -2.487, -11.45, 0.5, -11.45, 0.5, -8.46, 0.5, -5.473, 3.487, -5.473, 3.487, -2.487, 0.5, -2.487, -2.487, -2.487, -5.473, -2.487, -5.473, -0.9751, -5.473, -0.8196, -5.473, -0.1598, -5.473, 0.5, -5.473, 1.763, -5.473, 1.955, -5.473, 3.487, -8.46, 3.487, -11.45, 3.487, -11.45, 1.955, -11.45, 1.763, -11.45, 0.5, -11.45, -0.1598, -11.45, -0.8196, -11.45, -0.9751, -11.45, -2.487, -11.45, -5.473, -8.46, -5.473, -5.473, -5.473, -5.473, -8.46, 0.2259, 0.04624, 0.2256, 0.0495, 0.2192, 0.04898, 0.2207, 0.04539, 0.2208, 0.0001068, 0.2256, 8.89e-05, 0.0, 0.0, 0.0, 0.0, 0.0, 0.0, 0.0, 0.0, 0.0, 0.0, 0.0, 0.0, 0.0, 0.0, 0.0, 0.0, 0.0, 0.0, 0.0, 0.0, 0.0, 0.0, 0.0, 0.0, 0.0, 0.0, 0.0, 0.0, 0.0, 0.0, 0.0, 0.0, 0.0, 0.0, 0.0, 0.0, 0.0, 0.0, 0.0, 0.0, 0.0, 0.0, 0.0, 0.0, 0.0, 0.0, 0.0, 0.0, 0.0, 0.0, 0.0, 0.0, 0.0, 0.0, 0.0, 0.0, 0.0, 0.0, 0.0, 0.0, 0.0, 0.0, 0.0, 0.0, 0.1692, 0.6861, 0.1692, 0.6971, 0.1692, 1.0, 0.1689, 1.0, 0.1685, 1.0, 0.1649, 1.0, 0.1644, 1.0, 0.1638, 1.0, 0.1598, 1.0, 0.1598, 0.5, 0.1638, 0.5, 0.1644, 0.5, 0.1644, 0.6861, 0.1644, 0.6971, 0.1649, 0.6971, 0.1685, 0.6971, 0.1689, 0.6971, 0.1689, 0.6861, 0.1689, 0.5, 0.1692, 0.5, 0.2179, 0.04378, 0.2179, 0.0439, 0.2178, 0.04473, 0.2166, 0.04456, 0.2168, 0.04373, 0.2168, 0.04361, 0.2169, 0.043, 0.218, 0.04317])
me_plane.materials.append(mat_floor)
me_plane.materials.append(mat_roof)
me_plane.materials.append(mat_walls)
me_plane.materials.append(mat_doors)
me_plane.materials.append(mat_windows)
me_plane.use_remesh_preserve_volume = False
me_plane.use_remesh_preserve_attributes = False
me_plane.use_mirror_vertex_groups = False
me_plane.update()

# ---- objects
ob_plane = bpy.data.objects.new('Plane', me_plane)
ob_lamp = bpy.data.objects.new('Lamp', light_lamp)
ob_camera = bpy.data.objects.new('Camera', cam_camera)
ob_lamp_001 = bpy.data.objects.new('Lamp.001', light_lamp_001)
ob_lamp_002 = bpy.data.objects.new('Lamp.002', light_lamp_002)
ob_lamp_003 = bpy.data.objects.new('Lamp.003', light_lamp_003)
ob_lamp_004 = bpy.data.objects.new('Lamp.004', light_lamp_004)

# ---- transforms, parenting, visibility, modifiers, constraints
ob_plane.location = (0.0, 0.0, 0.0)
ob_plane.scale = (10.0, 10.0, 1.0)
ob_plane.lineart.crease_threshold = 0.0
ob_lamp.location = (12.79, 7.566, 14.34)
ob_lamp.rotation_euler = (0.6503, 0.05522, 1.866)
ob_lamp.lock_rotations_4d = False
ob_lamp.empty_display_type = 'ARROWS'
ob_lamp.color = (0.0, 0.0, 0.0, 0.0)
ob_lamp.lineart.crease_threshold = 0.0
ob_camera.location = (7.481, -6.508, 5.344)
ob_camera.rotation_euler = (1.109, 0.0, 0.8149)
ob_camera.lock_rotations_4d = False
ob_camera.empty_display_type = 'ARROWS'
ob_camera.color = (0.0, 0.0, 0.0, 0.0)
ob_camera.hide_viewport = True
ob_camera.display_type = 'WIRE'
ob_camera.lineart.crease_threshold = 0.0
ob_lamp_001.location = (-3.731, 15.31, 3.404)
ob_lamp_001.rotation_euler = (0.6503, 0.05522, 1.866)
ob_lamp_001.lock_rotations_4d = False
ob_lamp_001.empty_display_type = 'ARROWS'
ob_lamp_001.color = (0.0, 0.0, 0.0, 0.0)
ob_lamp_001.lineart.crease_threshold = 0.0
ob_lamp_002.location = (-12.67, 1.922, 7.214)
ob_lamp_002.rotation_euler = (0.6503, 0.05522, 1.866)
ob_lamp_002.lock_rotations_4d = False
ob_lamp_002.empty_display_type = 'ARROWS'
ob_lamp_002.color = (0.0, 0.0, 0.0, 0.0)
ob_lamp_002.lineart.crease_threshold = 0.0
ob_lamp_003.location = (-0.5665, -13.96, 2.515)
ob_lamp_003.rotation_euler = (0.6503, 0.05522, 1.866)
ob_lamp_003.lock_rotations_4d = False
ob_lamp_003.empty_display_type = 'ARROWS'
ob_lamp_003.color = (0.0, 0.0, 0.0, 0.0)
ob_lamp_003.lineart.crease_threshold = 0.0
ob_lamp_004.location = (15.76, -0.6313, 5.704)
ob_lamp_004.rotation_euler = (0.6503, 0.05522, 1.866)
ob_lamp_004.lock_rotations_4d = False
ob_lamp_004.empty_display_type = 'ARROWS'
ob_lamp_004.color = (0.0, 0.0, 0.0, 0.0)
ob_lamp_004.lineart.crease_threshold = 0.0

# ---- collection membership
col_collection_1.objects.link(ob_plane)
col_collection_1.objects.link(ob_lamp)
col_collection_1.objects.link(ob_camera)
col_collection_1.objects.link(ob_lamp_001)
col_collection_1.objects.link(ob_lamp_002)
col_collection_1.objects.link(ob_lamp_003)
col_collection_1.objects.link(ob_lamp_004)

# ---- scene / render settings (as saved in the file)
scene.camera = ob_camera
scene.frame_start = 1; scene.frame_end = 250; scene.frame_set(0)
scene.render.engine = 'BLENDER_EEVEE_NEXT'
scene.render.resolution_percentage = 50
scene.render.dither_intensity = 0.0
scene.cycles.use_denoising = False
scene.cycles.samples = 10
scene.cycles.sampling_pattern = 'TABULATED_SOBOL'
scene.cycles.light_sampling_threshold = 0.0
scene.cycles.use_adaptive_sampling = False
scene.cycles.use_light_tree = False
scene.cycles.blur_glossy = 0.0
scene.cycles.pixel_filter_type = 'GAUSSIAN'
scene.cycles.sample_clamp_indirect = 0.0
scene.view_settings.view_transform = 'Standard'
bpy.context.view_layer.update()

